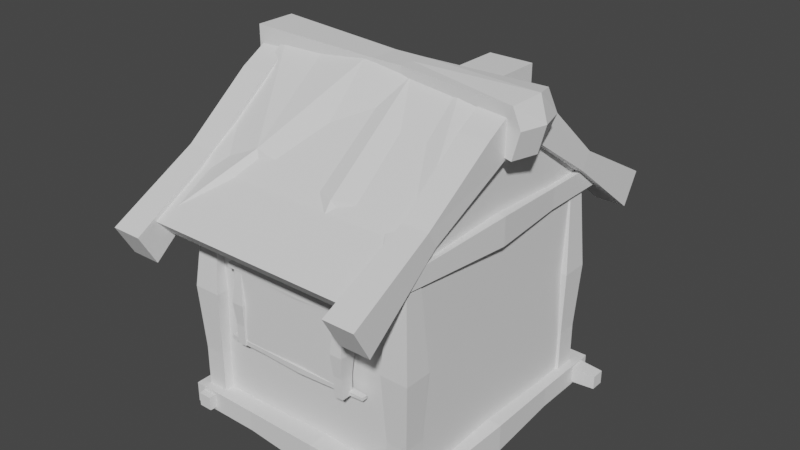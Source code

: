 # Source: house1.blend  (saved by Blender 2.90.8; exported with 4.5.12 LTS)
import bpy
from mathutils import Matrix  # noqa: F401  (used for matrix-valued properties, if any)

bpy.ops.wm.read_factory_settings(use_empty=True)
scene = bpy.context.scene
scene.name = 'Scene'

# ---- collections
col_collection = bpy.data.collections.new('Collection'); scene.collection.children.link(col_collection)

# ---- world
world_world = bpy.data.worlds.new('World'); scene.world = world_world
world_world.use_nodes = True; world_world.node_tree.nodes.clear()
_N = world_world.node_tree.nodes; _L = world_world.node_tree.links
n0 = _N.new('ShaderNodeOutputWorld'); n0.name = 'World Output'; n0.location = (300, 300)
n1 = _N.new('ShaderNodeBackground'); n1.name = 'Background'; n1.location = (10, 300)
n1.inputs[0].default_value = (0.05088, 0.05088, 0.05088, 1.0)
_L.new(n1.outputs[0], n0.inputs[0])
n0.is_active_output = True
world_world.color = (0.05088, 0.05088, 0.05088)
world_world.use_sun_shadow = False
world_world.sun_shadow_jitter_overblur = 0.0

# ---- meshes
me_cube_001 = bpy.data.meshes.new('Cube.001')
me_cube_001.from_pydata([(-1.0, -1.0, -1.0), (-1.0, -1.0, 1.0), (-1.0, 1.0, -1.0), (-1.0, 1.0, 1.0), (1.0, -1.0, -1.0), (1.0, -1.0, 1.0), (1.0, 1.0, -1.0), (1.0, 1.0, 1.0), (-1.0, -0.07755, 1.728), (-1.0, 0.07755, 1.728), (1.0, 0.07755, 1.728), (1.0, -0.07755, 1.728)], [], [(0, 1, 3, 2), (2, 3, 7, 6), (6, 7, 5, 4), (4, 5, 1, 0), (2, 6, 4, 0), (7, 3, 9, 10), (10, 9, 8, 11), (5, 7, 10, 11), (3, 1, 8, 9), (1, 5, 11, 8)])
_uv = me_cube_001.uv_layers.new(name='UVMap')
_uv.uv.foreach_set('vector', [0.375, 0.0, 0.625, 0.0, 0.625, 0.25, 0.375, 0.25, 0.375, 0.25, 0.625, 0.25, 0.625, 0.5, 0.375, 0.5, 0.375, 0.5, 0.625, 0.5, 0.625, 0.75, 0.375, 0.75, 0.375, 0.75, 0.625, 0.75, 0.625, 1.0, 0.375, 1.0, 0.125, 0.5, 0.375, 0.5, 0.375, 0.75, 0.125, 0.75, 0.625, 0.5, 0.625, 0.25, 0.625, 0.25, 0.625, 0.5, 0.625, 0.5, 0.875, 0.5, 0.875, 0.75, 0.625, 0.75, 0.625, 0.75, 0.625, 0.5, 0.625, 0.5, 0.625, 0.75, 0.625, 0.25, 0.625, 0.0, 0.625, 0.0, 0.625, 0.25, 0.625, 1.0, 0.625, 0.75, 0.625, 0.75, 0.625, 1.0])
me_cube_001.use_remesh_fix_poles = True
me_cube_001.use_remesh_preserve_attributes = False
me_cube_001.use_mirror_vertex_groups = False
me_cube_001.update()
me_cube_002 = bpy.data.meshes.new('Cube.002')
me_cube_002.from_pydata([(-1.0, -0.9577, -0.4099), (-1.0, -1.0, 1.0), (-1.0, 0.8121, -2.322), (-1.0, 0.868, -0.8437), (1.0, -0.9577, -0.4099), (1.0, -1.0, 1.0), (1.0, 0.8121, -2.322), (1.0, 0.868, -0.8437), (-1.0, 0.2621, -1.059), (-1.0, 0.2736, 0.2664), (1.0, 0.2621, -1.059), (1.0, 0.2736, 0.2664)], [], [(8, 9, 3, 2), (2, 3, 7, 6), (10, 11, 5, 4), (4, 5, 1, 0), (8, 10, 4, 0), (11, 9, 1, 5), (7, 3, 9, 11), (2, 6, 10, 8), (6, 7, 11, 10), (0, 1, 9, 8)])
_uv = me_cube_002.uv_layers.new(name='UVMap')
_uv.uv.foreach_set('vector', [0.375, 0.1602, 0.625, 0.1602, 0.625, 0.25, 0.375, 0.25, 0.375, 0.25, 0.625, 0.25, 0.625, 0.5, 0.375, 0.5, 0.375, 0.5898, 0.625, 0.5898, 0.625, 0.75, 0.375, 0.75, 0.375, 0.75, 0.625, 0.75, 0.625, 1.0, 0.375, 1.0, 0.125, 0.5898, 0.375, 0.5898, 0.375, 0.75, 0.125, 0.75, 0.625, 0.5898, 0.875, 0.5898, 0.875, 0.75, 0.625, 0.75, 0.625, 0.5, 0.875, 0.5, 0.875, 0.5898, 0.625, 0.5898, 0.125, 0.5, 0.375, 0.5, 0.375, 0.5898, 0.125, 0.5898, 0.375, 0.5, 0.625, 0.5, 0.625, 0.5898, 0.375, 0.5898, 0.375, 0.0, 0.625, 0.0, 0.625, 0.1602, 0.375, 0.1602])
me_cube_002.use_remesh_fix_poles = True
me_cube_002.use_remesh_preserve_attributes = False
me_cube_002.use_mirror_vertex_groups = False
me_cube_002.update()
me_cube_003 = bpy.data.meshes.new('Cube.003')
me_cube_003.from_pydata([(-1.0, -0.8768, -2.722), (-1.0, -0.8768, -0.7221), (-1.0, 0.9575, -0.4065), (-1.0, 1.0, 1.0), (1.0, -0.8768, -2.722), (1.0, -0.8768, -0.7221), (1.0, 0.9575, -0.4065), (1.0, 1.0, 1.0), (-1.081, -0.3291, -1.298), (-1.081, -0.3136, 0.485), (0.9189, -0.3291, -1.298), (0.9189, -0.3136, 0.485)], [], [(8, 9, 3, 2), (2, 3, 7, 6), (10, 11, 5, 4), (4, 5, 1, 0), (8, 10, 4, 0), (11, 9, 1, 5), (7, 3, 9, 11), (2, 6, 10, 8), (6, 7, 11, 10), (0, 1, 9, 8)])
_uv = me_cube_003.uv_layers.new(name='UVMap')
_uv.uv.foreach_set('vector', [0.375, 0.09144, 0.625, 0.09144, 0.625, 0.25, 0.375, 0.25, 0.375, 0.25, 0.625, 0.25, 0.625, 0.5, 0.375, 0.5, 0.375, 0.6586, 0.625, 0.6586, 0.625, 0.75, 0.375, 0.75, 0.375, 0.75, 0.625, 0.75, 0.625, 1.0, 0.375, 1.0, 0.125, 0.6586, 0.375, 0.6586, 0.375, 0.75, 0.125, 0.75, 0.625, 0.6586, 0.875, 0.6586, 0.875, 0.75, 0.625, 0.75, 0.625, 0.5, 0.875, 0.5, 0.875, 0.6586, 0.625, 0.6586, 0.125, 0.5, 0.375, 0.5, 0.375, 0.6586, 0.125, 0.6586, 0.375, 0.5, 0.625, 0.5, 0.625, 0.6586, 0.375, 0.6586, 0.375, 0.0, 0.625, 0.0, 0.625, 0.09144, 0.375, 0.09144])
me_cube_003.use_remesh_fix_poles = True
me_cube_003.use_remesh_preserve_attributes = False
me_cube_003.use_mirror_vertex_groups = False
me_cube_003.update()
me_cube_004 = bpy.data.meshes.new('Cube.004')
me_cube_004.from_pydata([(-1.124, -0.6631, -1.976), (-1.124, -0.6631, 0.2875), (-1.124, 1.6, -1.976), (-1.124, 1.6, 0.2875), (1.139, -0.6631, -1.976), (1.139, -0.6631, 0.2875), (1.139, 1.6, -1.976), (1.139, 1.6, 0.2875), (10.26, 2.091, 0.2462), (9.965, 2.409, -3.413), (10.24, -1.472, -3.413), (10.18, -1.472, 0.04899), (-11.05, 2.017, -2.393), (-11.05, -1.08, -2.393), (-11.05, -1.08, 0.7048), (-11.05, 2.017, 0.7048), (-1.124, -0.6631, -0.8023), (-1.124, 1.6, -0.8023), (1.139, 1.6, -0.8023), (1.139, -0.6631, -0.8023), (10.8, 2.409, -1.401), (10.8, -1.472, -1.401), (-11.05, -1.08, -0.7869), (-11.05, 2.017, -0.7869), (-1.124, 0.4684, -1.976), (-1.124, 0.4684, 0.2875), (1.139, 0.4684, -1.976), (1.139, 0.4684, 0.2875), (10.8, 0.4684, -3.413), (10.8, 0.4684, 0.4681), (-11.05, 0.4684, -2.393), (-11.05, 0.4684, 0.7048), (-11.05, 0.4684, -0.7869), (11.34, 0.4684, -1.401)], [], [(16, 1, 14, 22), (17, 3, 7, 18), (27, 5, 11, 29), (19, 5, 1, 16), (24, 26, 4, 0), (27, 25, 1, 5), (33, 29, 11, 21), (18, 7, 8, 20), (19, 4, 10, 21), (26, 6, 9, 28), (32, 31, 15, 23), (25, 3, 15, 31), (24, 0, 13, 30), (17, 2, 12, 23), (3, 17, 23, 15), (30, 32, 23, 12), (5, 19, 21, 11), (6, 18, 20, 9), (28, 33, 21, 10), (4, 19, 16, 0), (2, 17, 18, 6), (0, 16, 22, 13), (9, 20, 33, 28), (13, 22, 32, 30), (2, 24, 30, 12), (1, 25, 31, 14), (22, 14, 31, 32), (4, 26, 28, 10), (20, 8, 29, 33), (7, 3, 25, 27), (2, 6, 26, 24), (7, 27, 29, 8)])
_uv = me_cube_004.uv_layers.new(name='UVMap')
_uv.uv.foreach_set('vector', [0.5046, 1.0, 0.625, 1.0, 0.625, 1.0, 0.5046, 1.0, 0.5046, 0.25, 0.625, 0.25, 0.625, 0.5, 0.5046, 0.5, 0.625, 0.625, 0.625, 0.75, 0.625, 0.75, 0.625, 0.625, 0.5046, 0.75, 0.625, 0.75, 0.625, 1.0, 0.5046, 1.0, 0.125, 0.625, 0.375, 0.625, 0.375, 0.75, 0.125, 0.75, 0.625, 0.625, 0.875, 0.625, 0.875, 0.75, 0.625, 0.75, 0.5046, 0.625, 0.625, 0.625, 0.625, 0.75, 0.5046, 0.75, 0.5046, 0.5, 0.625, 0.5, 0.625, 0.5, 0.5046, 0.5, 0.5046, 0.75, 0.375, 0.75, 0.375, 0.75, 0.5046, 0.75, 0.375, 0.625, 0.375, 0.5, 0.375, 0.5, 0.375, 0.625, 0.5046, 0.125, 0.625, 0.125, 0.625, 0.25, 0.5046, 0.25, 0.875, 0.625, 0.875, 0.5, 0.875, 0.5, 0.875, 0.625, 0.125, 0.625, 0.125, 0.75, 0.125, 0.75, 0.125, 0.625, 0.5046, 0.25, 0.375, 0.25, 0.375, 0.25, 0.5046, 0.25, 0.625, 0.25, 0.5046, 0.25, 0.5046, 0.25, 0.625, 0.25, 0.375, 0.125, 0.5046, 0.125, 0.5046, 0.25, 0.375, 0.25, 0.625, 0.75, 0.5046, 0.75, 0.5046, 0.75, 0.625, 0.75, 0.375, 0.5, 0.5046, 0.5, 0.5046, 0.5, 0.375, 0.5, 0.375, 0.625, 0.5046, 0.625, 0.5046, 0.75, 0.375, 0.75, 0.375, 0.75, 0.5046, 0.75, 0.5046, 1.0, 0.375, 1.0, 0.375, 0.25, 0.5046, 0.25, 0.5046, 0.5, 0.375, 0.5, 0.375, 1.0, 0.5046, 1.0, 0.5046, 1.0, 0.375, 1.0, 0.375, 0.5, 0.5046, 0.5, 0.5046, 0.625, 0.375, 0.625, 0.375, 0.0, 0.5046, 0.0, 0.5046, 0.125, 0.375, 0.125, 0.125, 0.5, 0.125, 0.625, 0.125, 0.625, 0.125, 0.5, 0.875, 0.75, 0.875, 0.625, 0.875, 0.625, 0.875, 0.75, 0.5046, 0.0, 0.625, 0.0, 0.625, 0.125, 0.5046, 0.125, 0.375, 0.75, 0.375, 0.625, 0.375, 0.625, 0.375, 0.75, 0.5046, 0.5, 0.625, 0.5, 0.625, 0.625, 0.5046, 0.625, 0.625, 0.5, 0.875, 0.5, 0.875, 0.625, 0.625, 0.625, 0.125, 0.5, 0.375, 0.5, 0.375, 0.625, 0.125, 0.625, 0.625, 0.5, 0.625, 0.625, 0.625, 0.625, 0.625, 0.5])
me_cube_004.use_remesh_fix_poles = True
me_cube_004.use_remesh_preserve_attributes = False
me_cube_004.use_mirror_vertex_groups = False
me_cube_004.update()
me_cube_005 = bpy.data.meshes.new('Cube.005')
me_cube_005.from_pydata([(-1.0, -1.0, -1.0), (-1.0, -1.0, 1.0), (-1.0, 1.153, -1.466), (-1.0, 1.0, 1.0), (1.0, -1.0, -1.0), (1.0, -1.0, 1.0), (1.0, 1.153, -1.466), (1.0, 1.0, 1.0), (-0.5092, 0.4304, -7.171), (-0.5092, -0.8281, -7.252), (1.271, 0.4304, -7.171), (1.271, -0.8281, -7.252), (-0.6728, 1.214, -13.82), (-0.6728, -1.166, -14.0), (1.435, 1.214, -13.82), (1.435, -1.166, -14.0)], [], [(0, 1, 3, 2), (2, 3, 7, 6), (6, 7, 5, 4), (4, 5, 1, 0), (6, 4, 11, 10), (7, 3, 1, 5), (10, 11, 15, 14), (4, 0, 9, 11), (2, 6, 10, 8), (0, 2, 8, 9), (12, 14, 15, 13), (9, 8, 12, 13), (11, 9, 13, 15), (8, 10, 14, 12)])
_uv = me_cube_005.uv_layers.new(name='UVMap')
_uv.uv.foreach_set('vector', [0.375, 0.0, 0.625, 0.0, 0.625, 0.25, 0.375, 0.25, 0.375, 0.25, 0.625, 0.25, 0.625, 0.5, 0.375, 0.5, 0.375, 0.5, 0.625, 0.5, 0.625, 0.75, 0.375, 0.75, 0.375, 0.75, 0.625, 0.75, 0.625, 1.0, 0.375, 1.0, 0.375, 0.5, 0.375, 0.75, 0.375, 0.75, 0.375, 0.5, 0.625, 0.5, 0.875, 0.5, 0.875, 0.75, 0.625, 0.75, 0.375, 0.5, 0.375, 0.75, 0.375, 0.75, 0.375, 0.5, 0.375, 0.75, 0.375, 1.0, 0.375, 1.0, 0.375, 0.75, 0.375, 0.25, 0.375, 0.5, 0.375, 0.5, 0.375, 0.25, 0.375, 0.0, 0.375, 0.25, 0.375, 0.25, 0.375, 0.0, 0.125, 0.5, 0.375, 0.5, 0.375, 0.75, 0.125, 0.75, 0.375, 0.0, 0.375, 0.25, 0.375, 0.25, 0.375, 0.0, 0.375, 0.75, 0.375, 1.0, 0.375, 1.0, 0.375, 0.75, 0.375, 0.25, 0.375, 0.5, 0.375, 0.5, 0.375, 0.25])
me_cube_005.use_remesh_fix_poles = True
me_cube_005.use_remesh_preserve_attributes = False
me_cube_005.use_mirror_vertex_groups = False
me_cube_005.update()
me_cube_006 = bpy.data.meshes.new('Cube.006')
me_cube_006.from_pydata([(-1.0, -1.0, -1.0), (-1.0, -1.0, 1.0), (-1.0, 1.153, -1.466), (-1.0, 1.0, 1.0), (1.0, -1.0, -1.0), (1.0, -1.0, 1.0), (1.0, 1.153, -1.466), (1.0, 1.0, 1.0), (-0.5092, 0.1117, -7.383), (-0.5092, -1.147, -7.465), (1.271, 0.1117, -7.383), (1.271, -1.147, -7.465), (-0.6728, 0.6496, -14.2), (-0.6728, -1.73, -14.38), (1.435, 0.6496, -14.2), (1.435, -1.73, -14.38)], [], [(0, 1, 3, 2), (2, 3, 7, 6), (6, 7, 5, 4), (4, 5, 1, 0), (6, 4, 11, 10), (7, 3, 1, 5), (10, 11, 15, 14), (4, 0, 9, 11), (2, 6, 10, 8), (0, 2, 8, 9), (12, 14, 15, 13), (9, 8, 12, 13), (11, 9, 13, 15), (8, 10, 14, 12)])
_uv = me_cube_006.uv_layers.new(name='UVMap')
_uv.uv.foreach_set('vector', [0.375, 0.0, 0.625, 0.0, 0.625, 0.25, 0.375, 0.25, 0.375, 0.25, 0.625, 0.25, 0.625, 0.5, 0.375, 0.5, 0.375, 0.5, 0.625, 0.5, 0.625, 0.75, 0.375, 0.75, 0.375, 0.75, 0.625, 0.75, 0.625, 1.0, 0.375, 1.0, 0.375, 0.5, 0.375, 0.75, 0.375, 0.75, 0.375, 0.5, 0.625, 0.5, 0.875, 0.5, 0.875, 0.75, 0.625, 0.75, 0.375, 0.5, 0.375, 0.75, 0.375, 0.75, 0.375, 0.5, 0.375, 0.75, 0.375, 1.0, 0.375, 1.0, 0.375, 0.75, 0.375, 0.25, 0.375, 0.5, 0.375, 0.5, 0.375, 0.25, 0.375, 0.0, 0.375, 0.25, 0.375, 0.25, 0.375, 0.0, 0.125, 0.5, 0.375, 0.5, 0.375, 0.75, 0.125, 0.75, 0.375, 0.0, 0.375, 0.25, 0.375, 0.25, 0.375, 0.0, 0.375, 0.75, 0.375, 1.0, 0.375, 1.0, 0.375, 0.75, 0.375, 0.25, 0.375, 0.5, 0.375, 0.5, 0.375, 0.25])
me_cube_006.use_remesh_fix_poles = True
me_cube_006.use_remesh_preserve_attributes = False
me_cube_006.use_mirror_vertex_groups = False
me_cube_006.update()
me_cube_008 = bpy.data.meshes.new('Cube.008')
me_cube_008.from_pydata([(-1.0, -1.0, -1.0), (-1.0, -1.0, 1.0), (-1.0, 1.153, -1.466), (-1.0, 1.0, 1.0), (1.0, -1.0, -1.0), (1.0, -1.0, 1.0), (1.0, 1.153, -1.466), (1.0, 1.0, 1.0), (-0.5092, 0.4304, -7.171), (-0.5092, -0.8281, -7.252), (1.271, 0.4304, -7.171), (1.271, -0.8281, -7.252), (-0.6728, 0.9482, -14.0), (-0.6728, -1.432, -14.18), (1.435, 0.9482, -14.0), (1.435, -1.432, -14.18)], [], [(0, 1, 3, 2), (2, 3, 7, 6), (6, 7, 5, 4), (4, 5, 1, 0), (6, 4, 11, 10), (7, 3, 1, 5), (10, 11, 15, 14), (4, 0, 9, 11), (2, 6, 10, 8), (0, 2, 8, 9), (12, 14, 15, 13), (9, 8, 12, 13), (11, 9, 13, 15), (8, 10, 14, 12)])
_uv = me_cube_008.uv_layers.new(name='UVMap')
_uv.uv.foreach_set('vector', [0.375, 0.0, 0.625, 0.0, 0.625, 0.25, 0.375, 0.25, 0.375, 0.25, 0.625, 0.25, 0.625, 0.5, 0.375, 0.5, 0.375, 0.5, 0.625, 0.5, 0.625, 0.75, 0.375, 0.75, 0.375, 0.75, 0.625, 0.75, 0.625, 1.0, 0.375, 1.0, 0.375, 0.5, 0.375, 0.75, 0.375, 0.75, 0.375, 0.5, 0.625, 0.5, 0.875, 0.5, 0.875, 0.75, 0.625, 0.75, 0.375, 0.5, 0.375, 0.75, 0.375, 0.75, 0.375, 0.5, 0.375, 0.75, 0.375, 1.0, 0.375, 1.0, 0.375, 0.75, 0.375, 0.25, 0.375, 0.5, 0.375, 0.5, 0.375, 0.25, 0.375, 0.0, 0.375, 0.25, 0.375, 0.25, 0.375, 0.0, 0.125, 0.5, 0.375, 0.5, 0.375, 0.75, 0.125, 0.75, 0.375, 0.0, 0.375, 0.25, 0.375, 0.25, 0.375, 0.0, 0.375, 0.75, 0.375, 1.0, 0.375, 1.0, 0.375, 0.75, 0.375, 0.25, 0.375, 0.5, 0.375, 0.5, 0.375, 0.25])
me_cube_008.use_remesh_fix_poles = True
me_cube_008.use_remesh_preserve_attributes = False
me_cube_008.use_mirror_vertex_groups = False
me_cube_008.update()
me_cube_007 = bpy.data.meshes.new('Cube.007')
me_cube_007.from_pydata([(-1.0, -1.0, -1.0), (-1.0, -1.0, 1.0), (-1.0, 1.153, -1.466), (-1.0, 1.0, 1.0), (1.0, -1.0, -1.0), (1.0, -1.0, 1.0), (1.0, 1.153, -1.466), (1.0, 1.0, 1.0), (-0.5092, 0.4304, -7.171), (-0.5092, -0.8281, -7.252), (1.271, 0.4304, -7.171), (1.271, -0.8281, -7.252), (-0.6728, 1.113, -13.89), (-0.6728, -1.267, -14.07), (1.435, 1.113, -13.89), (1.435, -1.267, -14.07)], [], [(0, 1, 3, 2), (2, 3, 7, 6), (6, 7, 5, 4), (4, 5, 1, 0), (6, 4, 11, 10), (7, 3, 1, 5), (10, 11, 15, 14), (4, 0, 9, 11), (2, 6, 10, 8), (0, 2, 8, 9), (12, 14, 15, 13), (9, 8, 12, 13), (11, 9, 13, 15), (8, 10, 14, 12)])
_uv = me_cube_007.uv_layers.new(name='UVMap')
_uv.uv.foreach_set('vector', [0.375, 0.0, 0.625, 0.0, 0.625, 0.25, 0.375, 0.25, 0.375, 0.25, 0.625, 0.25, 0.625, 0.5, 0.375, 0.5, 0.375, 0.5, 0.625, 0.5, 0.625, 0.75, 0.375, 0.75, 0.375, 0.75, 0.625, 0.75, 0.625, 1.0, 0.375, 1.0, 0.375, 0.5, 0.375, 0.75, 0.375, 0.75, 0.375, 0.5, 0.625, 0.5, 0.875, 0.5, 0.875, 0.75, 0.625, 0.75, 0.375, 0.5, 0.375, 0.75, 0.375, 0.75, 0.375, 0.5, 0.375, 0.75, 0.375, 1.0, 0.375, 1.0, 0.375, 0.75, 0.375, 0.25, 0.375, 0.5, 0.375, 0.5, 0.375, 0.25, 0.375, 0.0, 0.375, 0.25, 0.375, 0.25, 0.375, 0.0, 0.125, 0.5, 0.375, 0.5, 0.375, 0.75, 0.125, 0.75, 0.375, 0.0, 0.375, 0.25, 0.375, 0.25, 0.375, 0.0, 0.375, 0.75, 0.375, 1.0, 0.375, 1.0, 0.375, 0.75, 0.375, 0.25, 0.375, 0.5, 0.375, 0.5, 0.375, 0.25])
me_cube_007.use_remesh_fix_poles = True
me_cube_007.use_remesh_preserve_attributes = False
me_cube_007.use_mirror_vertex_groups = False
me_cube_007.update()
me_cube_009 = bpy.data.meshes.new('Cube.009')
me_cube_009.from_pydata([(-1.332, -1.0, -1.0), (-1.332, -1.0, 4.86), (-1.332, 1.0, -1.0), (-1.332, 1.0, 4.86), (0.6678, -1.0, -1.0), (0.6678, -1.0, 4.86), (0.6678, 1.0, -1.0), (0.6678, 1.0, 4.86), (-1.659, -1.327, 11.2), (-1.659, 1.327, 11.2), (0.9945, 1.327, 11.2), (0.9945, -1.327, 11.2), (-0.9903, -0.6581, 21.92), (-0.9903, 0.6581, 21.92), (0.326, 0.6581, 21.92), (0.326, -0.6581, 21.92)], [], [(0, 1, 3, 2), (2, 3, 7, 6), (6, 7, 5, 4), (4, 5, 1, 0), (2, 6, 4, 0), (7, 3, 9, 10), (11, 10, 14, 15), (5, 7, 10, 11), (3, 1, 8, 9), (1, 5, 11, 8), (14, 13, 12, 15), (9, 8, 12, 13), (8, 11, 15, 12), (10, 9, 13, 14)])
_uv = me_cube_009.uv_layers.new(name='UVMap')
_uv.uv.foreach_set('vector', [0.375, 0.0, 0.625, 0.0, 0.625, 0.25, 0.375, 0.25, 0.375, 0.25, 0.625, 0.25, 0.625, 0.5, 0.375, 0.5, 0.375, 0.5, 0.625, 0.5, 0.625, 0.75, 0.375, 0.75, 0.375, 0.75, 0.625, 0.75, 0.625, 1.0, 0.375, 1.0, 0.125, 0.5, 0.375, 0.5, 0.375, 0.75, 0.125, 0.75, 0.625, 0.5, 0.625, 0.25, 0.625, 0.25, 0.625, 0.5, 0.625, 0.75, 0.625, 0.5, 0.625, 0.5, 0.625, 0.75, 0.625, 0.75, 0.625, 0.5, 0.625, 0.5, 0.625, 0.75, 0.625, 0.25, 0.625, 0.0, 0.625, 0.0, 0.625, 0.25, 0.625, 1.0, 0.625, 0.75, 0.625, 0.75, 0.625, 1.0, 0.625, 0.5, 0.875, 0.5, 0.875, 0.75, 0.625, 0.75, 0.625, 0.25, 0.625, 0.0, 0.625, 0.0, 0.625, 0.25, 0.625, 1.0, 0.625, 0.75, 0.625, 0.75, 0.625, 1.0, 0.625, 0.5, 0.625, 0.25, 0.625, 0.25, 0.625, 0.5])
me_cube_009.use_remesh_fix_poles = True
me_cube_009.use_remesh_preserve_attributes = False
me_cube_009.use_mirror_vertex_groups = False
me_cube_009.update()
me_cube_010 = bpy.data.meshes.new('Cube.010')
me_cube_010.from_pydata([(-1.332, -1.0, -1.0), (-1.332, -1.0, 4.86), (-1.332, 1.0, -1.0), (-1.332, 1.0, 4.86), (0.6678, -1.0, -1.0), (0.6678, -1.0, 4.86), (0.6678, 1.0, -1.0), (0.6678, 1.0, 4.86), (-1.659, -1.327, 11.2), (-1.659, 1.327, 11.2), (0.9945, 1.327, 11.2), (0.9945, -1.327, 11.2), (-0.9903, -0.6581, 21.92), (-0.9903, 0.6581, 21.92), (0.326, 0.6581, 21.92), (0.326, -0.6581, 21.92)], [], [(0, 1, 3, 2), (2, 3, 7, 6), (6, 7, 5, 4), (4, 5, 1, 0), (2, 6, 4, 0), (7, 3, 9, 10), (11, 10, 14, 15), (5, 7, 10, 11), (3, 1, 8, 9), (1, 5, 11, 8), (14, 13, 12, 15), (9, 8, 12, 13), (8, 11, 15, 12), (10, 9, 13, 14)])
_uv = me_cube_010.uv_layers.new(name='UVMap')
_uv.uv.foreach_set('vector', [0.375, 0.0, 0.625, 0.0, 0.625, 0.25, 0.375, 0.25, 0.375, 0.25, 0.625, 0.25, 0.625, 0.5, 0.375, 0.5, 0.375, 0.5, 0.625, 0.5, 0.625, 0.75, 0.375, 0.75, 0.375, 0.75, 0.625, 0.75, 0.625, 1.0, 0.375, 1.0, 0.125, 0.5, 0.375, 0.5, 0.375, 0.75, 0.125, 0.75, 0.625, 0.5, 0.625, 0.25, 0.625, 0.25, 0.625, 0.5, 0.625, 0.75, 0.625, 0.5, 0.625, 0.5, 0.625, 0.75, 0.625, 0.75, 0.625, 0.5, 0.625, 0.5, 0.625, 0.75, 0.625, 0.25, 0.625, 0.0, 0.625, 0.0, 0.625, 0.25, 0.625, 1.0, 0.625, 0.75, 0.625, 0.75, 0.625, 1.0, 0.625, 0.5, 0.875, 0.5, 0.875, 0.75, 0.625, 0.75, 0.625, 0.25, 0.625, 0.0, 0.625, 0.0, 0.625, 0.25, 0.625, 1.0, 0.625, 0.75, 0.625, 0.75, 0.625, 1.0, 0.625, 0.5, 0.625, 0.25, 0.625, 0.25, 0.625, 0.5])
me_cube_010.use_remesh_fix_poles = True
me_cube_010.use_remesh_preserve_attributes = False
me_cube_010.use_mirror_vertex_groups = False
me_cube_010.update()
me_cube_011 = bpy.data.meshes.new('Cube.011')
me_cube_011.from_pydata([(-1.332, -1.0, -1.0), (-1.332, -1.0, 4.86), (-1.332, 1.0, -1.0), (-1.332, 1.0, 4.86), (0.6678, -1.0, -1.0), (0.6678, -1.0, 4.86), (0.6678, 1.0, -1.0), (0.6678, 1.0, 4.86), (-1.659, -1.327, 11.2), (-1.659, 1.327, 11.2), (0.9945, 1.327, 11.2), (0.9945, -1.327, 11.2), (-0.9903, -0.6581, 21.92), (-0.9903, 0.6581, 21.92), (0.326, 0.6581, 21.92), (0.326, -0.6581, 21.92)], [], [(0, 1, 3, 2), (2, 3, 7, 6), (6, 7, 5, 4), (4, 5, 1, 0), (2, 6, 4, 0), (7, 3, 9, 10), (11, 10, 14, 15), (5, 7, 10, 11), (3, 1, 8, 9), (1, 5, 11, 8), (14, 13, 12, 15), (9, 8, 12, 13), (8, 11, 15, 12), (10, 9, 13, 14)])
_uv = me_cube_011.uv_layers.new(name='UVMap')
_uv.uv.foreach_set('vector', [0.375, 0.0, 0.625, 0.0, 0.625, 0.25, 0.375, 0.25, 0.375, 0.25, 0.625, 0.25, 0.625, 0.5, 0.375, 0.5, 0.375, 0.5, 0.625, 0.5, 0.625, 0.75, 0.375, 0.75, 0.375, 0.75, 0.625, 0.75, 0.625, 1.0, 0.375, 1.0, 0.125, 0.5, 0.375, 0.5, 0.375, 0.75, 0.125, 0.75, 0.625, 0.5, 0.625, 0.25, 0.625, 0.25, 0.625, 0.5, 0.625, 0.75, 0.625, 0.5, 0.625, 0.5, 0.625, 0.75, 0.625, 0.75, 0.625, 0.5, 0.625, 0.5, 0.625, 0.75, 0.625, 0.25, 0.625, 0.0, 0.625, 0.0, 0.625, 0.25, 0.625, 1.0, 0.625, 0.75, 0.625, 0.75, 0.625, 1.0, 0.625, 0.5, 0.875, 0.5, 0.875, 0.75, 0.625, 0.75, 0.625, 0.25, 0.625, 0.0, 0.625, 0.0, 0.625, 0.25, 0.625, 1.0, 0.625, 0.75, 0.625, 0.75, 0.625, 1.0, 0.625, 0.5, 0.625, 0.25, 0.625, 0.25, 0.625, 0.5])
me_cube_011.use_remesh_fix_poles = True
me_cube_011.use_remesh_preserve_attributes = False
me_cube_011.use_mirror_vertex_groups = False
me_cube_011.update()
me_cube_012 = bpy.data.meshes.new('Cube.012')
me_cube_012.from_pydata([(-1.332, -1.0, -1.0), (-1.332, -1.0, 4.86), (-1.332, 1.0, -1.0), (-1.332, 1.0, 4.86), (0.6678, -1.0, -1.0), (0.6678, -1.0, 4.86), (0.6678, 1.0, -1.0), (0.6678, 1.0, 4.86), (-1.659, -1.327, 11.2), (-1.659, 1.327, 11.2), (0.9945, 1.327, 11.2), (0.9945, -1.327, 11.2), (-0.9903, 0.2038, 21.92), (-0.9903, 0.6581, 21.92), (0.326, 0.6581, 21.92), (0.326, 0.2038, 21.92)], [], [(0, 1, 3, 2), (2, 3, 7, 6), (6, 7, 5, 4), (4, 5, 1, 0), (2, 6, 4, 0), (7, 3, 9, 10), (11, 10, 14, 15), (5, 7, 10, 11), (3, 1, 8, 9), (1, 5, 11, 8), (14, 13, 12, 15), (9, 8, 12, 13), (8, 11, 15, 12), (10, 9, 13, 14)])
_uv = me_cube_012.uv_layers.new(name='UVMap')
_uv.uv.foreach_set('vector', [0.375, 0.0, 0.625, 0.0, 0.625, 0.25, 0.375, 0.25, 0.375, 0.25, 0.625, 0.25, 0.625, 0.5, 0.375, 0.5, 0.375, 0.5, 0.625, 0.5, 0.625, 0.75, 0.375, 0.75, 0.375, 0.75, 0.625, 0.75, 0.625, 1.0, 0.375, 1.0, 0.125, 0.5, 0.375, 0.5, 0.375, 0.75, 0.125, 0.75, 0.625, 0.5, 0.625, 0.25, 0.625, 0.25, 0.625, 0.5, 0.625, 0.75, 0.625, 0.5, 0.625, 0.5, 0.625, 0.75, 0.625, 0.75, 0.625, 0.5, 0.625, 0.5, 0.625, 0.75, 0.625, 0.25, 0.625, 0.0, 0.625, 0.0, 0.625, 0.25, 0.625, 1.0, 0.625, 0.75, 0.625, 0.75, 0.625, 1.0, 0.625, 0.5, 0.875, 0.5, 0.875, 0.75, 0.625, 0.75, 0.625, 0.25, 0.625, 0.0, 0.625, 0.0, 0.625, 0.25, 0.625, 1.0, 0.625, 0.75, 0.625, 0.75, 0.625, 1.0, 0.625, 0.5, 0.625, 0.25, 0.625, 0.25, 0.625, 0.5])
me_cube_012.use_remesh_fix_poles = True
me_cube_012.use_remesh_preserve_attributes = False
me_cube_012.use_mirror_vertex_groups = False
me_cube_012.update()
me_cube_013 = bpy.data.meshes.new('Cube.013')
me_cube_013.from_pydata([(-1.332, -1.0, -1.0), (-1.332, -1.0, 4.86), (-1.332, 1.0, -1.0), (-1.332, 1.0, 4.86), (0.6678, -1.0, -1.0), (0.6678, -1.0, 4.86), (0.6678, 1.0, -1.0), (0.6678, 1.0, 4.86), (-1.659, -1.327, 11.2), (-1.659, 1.327, 11.2), (0.9945, 1.327, 11.2), (0.9945, -1.327, 11.2), (-0.9903, -0.6581, 21.92), (-0.9903, 0.6581, 21.92), (0.326, 0.6581, 21.92), (0.326, -0.6581, 21.92)], [], [(0, 1, 3, 2), (2, 3, 7, 6), (6, 7, 5, 4), (4, 5, 1, 0), (2, 6, 4, 0), (7, 3, 9, 10), (11, 10, 14, 15), (5, 7, 10, 11), (3, 1, 8, 9), (1, 5, 11, 8), (14, 13, 12, 15), (9, 8, 12, 13), (8, 11, 15, 12), (10, 9, 13, 14)])
_uv = me_cube_013.uv_layers.new(name='UVMap')
_uv.uv.foreach_set('vector', [0.375, 0.0, 0.625, 0.0, 0.625, 0.25, 0.375, 0.25, 0.375, 0.25, 0.625, 0.25, 0.625, 0.5, 0.375, 0.5, 0.375, 0.5, 0.625, 0.5, 0.625, 0.75, 0.375, 0.75, 0.375, 0.75, 0.625, 0.75, 0.625, 1.0, 0.375, 1.0, 0.125, 0.5, 0.375, 0.5, 0.375, 0.75, 0.125, 0.75, 0.625, 0.5, 0.625, 0.25, 0.625, 0.25, 0.625, 0.5, 0.625, 0.75, 0.625, 0.5, 0.625, 0.5, 0.625, 0.75, 0.625, 0.75, 0.625, 0.5, 0.625, 0.5, 0.625, 0.75, 0.625, 0.25, 0.625, 0.0, 0.625, 0.0, 0.625, 0.25, 0.625, 1.0, 0.625, 0.75, 0.625, 0.75, 0.625, 1.0, 0.625, 0.5, 0.875, 0.5, 0.875, 0.75, 0.625, 0.75, 0.625, 0.25, 0.625, 0.0, 0.625, 0.0, 0.625, 0.25, 0.625, 1.0, 0.625, 0.75, 0.625, 0.75, 0.625, 1.0, 0.625, 0.5, 0.625, 0.25, 0.625, 0.25, 0.625, 0.5])
me_cube_013.use_remesh_fix_poles = True
me_cube_013.use_remesh_preserve_attributes = False
me_cube_013.use_mirror_vertex_groups = False
me_cube_013.update()
me_cube_014 = bpy.data.meshes.new('Cube.014')
me_cube_014.from_pydata([(-1.332, -1.0, -1.0), (-1.332, -1.0, 4.86), (-1.332, 1.0, -1.0), (-1.332, 1.0, 4.86), (0.6678, -1.0, -1.0), (0.6678, -1.0, 4.86), (0.6678, 1.0, -1.0), (0.6678, 1.0, 4.86), (-1.659, -1.327, 11.2), (-1.659, 1.327, 11.2), (0.9945, 1.327, 11.2), (0.9945, -1.327, 11.2), (-0.9903, -0.6581, 21.92), (-0.9903, 0.6581, 21.92), (0.326, 0.6581, 21.92), (0.326, -0.6581, 21.92)], [], [(0, 1, 3, 2), (2, 3, 7, 6), (6, 7, 5, 4), (4, 5, 1, 0), (2, 6, 4, 0), (7, 3, 9, 10), (11, 10, 14, 15), (5, 7, 10, 11), (3, 1, 8, 9), (1, 5, 11, 8), (14, 13, 12, 15), (9, 8, 12, 13), (8, 11, 15, 12), (10, 9, 13, 14)])
_uv = me_cube_014.uv_layers.new(name='UVMap')
_uv.uv.foreach_set('vector', [0.375, 0.0, 0.625, 0.0, 0.625, 0.25, 0.375, 0.25, 0.375, 0.25, 0.625, 0.25, 0.625, 0.5, 0.375, 0.5, 0.375, 0.5, 0.625, 0.5, 0.625, 0.75, 0.375, 0.75, 0.375, 0.75, 0.625, 0.75, 0.625, 1.0, 0.375, 1.0, 0.125, 0.5, 0.375, 0.5, 0.375, 0.75, 0.125, 0.75, 0.625, 0.5, 0.625, 0.25, 0.625, 0.25, 0.625, 0.5, 0.625, 0.75, 0.625, 0.5, 0.625, 0.5, 0.625, 0.75, 0.625, 0.75, 0.625, 0.5, 0.625, 0.5, 0.625, 0.75, 0.625, 0.25, 0.625, 0.0, 0.625, 0.0, 0.625, 0.25, 0.625, 1.0, 0.625, 0.75, 0.625, 0.75, 0.625, 1.0, 0.625, 0.5, 0.875, 0.5, 0.875, 0.75, 0.625, 0.75, 0.625, 0.25, 0.625, 0.0, 0.625, 0.0, 0.625, 0.25, 0.625, 1.0, 0.625, 0.75, 0.625, 0.75, 0.625, 1.0, 0.625, 0.5, 0.625, 0.25, 0.625, 0.25, 0.625, 0.5])
me_cube_014.use_remesh_fix_poles = True
me_cube_014.use_remesh_preserve_attributes = False
me_cube_014.use_mirror_vertex_groups = False
me_cube_014.update()
me_cube_016 = bpy.data.meshes.new('Cube.016')
me_cube_016.from_pydata([(-1.332, -1.0, -1.0), (-1.332, -1.0, 4.86), (-1.332, 1.0, -1.0), (-1.332, 1.0, 4.86), (0.6678, -1.0, -1.0), (0.6678, -1.0, 4.86), (0.6678, 1.0, -1.0), (0.6678, 1.0, 4.86), (-1.659, -1.327, 11.2), (-1.659, 1.327, 11.2), (0.9945, 1.327, 11.2), (0.9945, -1.327, 11.2), (-0.9903, -0.6581, 21.92), (-0.9903, 0.6581, 21.92), (0.326, 0.6581, 21.92), (0.326, -0.6581, 21.92)], [], [(0, 1, 3, 2), (2, 3, 7, 6), (6, 7, 5, 4), (4, 5, 1, 0), (2, 6, 4, 0), (7, 3, 9, 10), (11, 10, 14, 15), (5, 7, 10, 11), (3, 1, 8, 9), (1, 5, 11, 8), (14, 13, 12, 15), (9, 8, 12, 13), (8, 11, 15, 12), (10, 9, 13, 14)])
_uv = me_cube_016.uv_layers.new(name='UVMap')
_uv.uv.foreach_set('vector', [0.375, 0.0, 0.625, 0.0, 0.625, 0.25, 0.375, 0.25, 0.375, 0.25, 0.625, 0.25, 0.625, 0.5, 0.375, 0.5, 0.375, 0.5, 0.625, 0.5, 0.625, 0.75, 0.375, 0.75, 0.375, 0.75, 0.625, 0.75, 0.625, 1.0, 0.375, 1.0, 0.125, 0.5, 0.375, 0.5, 0.375, 0.75, 0.125, 0.75, 0.625, 0.5, 0.625, 0.25, 0.625, 0.25, 0.625, 0.5, 0.625, 0.75, 0.625, 0.5, 0.625, 0.5, 0.625, 0.75, 0.625, 0.75, 0.625, 0.5, 0.625, 0.5, 0.625, 0.75, 0.625, 0.25, 0.625, 0.0, 0.625, 0.0, 0.625, 0.25, 0.625, 1.0, 0.625, 0.75, 0.625, 0.75, 0.625, 1.0, 0.625, 0.5, 0.875, 0.5, 0.875, 0.75, 0.625, 0.75, 0.625, 0.25, 0.625, 0.0, 0.625, 0.0, 0.625, 0.25, 0.625, 1.0, 0.625, 0.75, 0.625, 0.75, 0.625, 1.0, 0.625, 0.5, 0.625, 0.25, 0.625, 0.25, 0.625, 0.5])
me_cube_016.use_remesh_fix_poles = True
me_cube_016.use_remesh_preserve_attributes = False
me_cube_016.use_mirror_vertex_groups = False
me_cube_016.update()
me_cube_015 = bpy.data.meshes.new('Cube.015')
me_cube_015.from_pydata([(-1.332, -1.0, -1.0), (-1.332, -1.0, 4.86), (-1.332, 1.0, -1.0), (-1.332, 1.0, 4.86), (0.6678, -1.0, -1.0), (0.6678, -1.0, 4.86), (0.6678, 1.0, -1.0), (0.6678, 1.0, 4.86), (-1.659, -1.327, 11.2), (-1.659, 1.327, 11.2), (0.9945, 1.327, 11.2), (0.9945, -1.327, 11.2), (-0.9903, -0.6581, 21.92), (-0.9903, 0.6581, 21.92), (0.326, 0.6581, 21.92), (0.326, -0.6581, 21.92)], [], [(0, 1, 3, 2), (2, 3, 7, 6), (6, 7, 5, 4), (4, 5, 1, 0), (2, 6, 4, 0), (7, 3, 9, 10), (11, 10, 14, 15), (5, 7, 10, 11), (3, 1, 8, 9), (1, 5, 11, 8), (14, 13, 12, 15), (9, 8, 12, 13), (8, 11, 15, 12), (10, 9, 13, 14)])
_uv = me_cube_015.uv_layers.new(name='UVMap')
_uv.uv.foreach_set('vector', [0.375, 0.0, 0.625, 0.0, 0.625, 0.25, 0.375, 0.25, 0.375, 0.25, 0.625, 0.25, 0.625, 0.5, 0.375, 0.5, 0.375, 0.5, 0.625, 0.5, 0.625, 0.75, 0.375, 0.75, 0.375, 0.75, 0.625, 0.75, 0.625, 1.0, 0.375, 1.0, 0.125, 0.5, 0.375, 0.5, 0.375, 0.75, 0.125, 0.75, 0.625, 0.5, 0.625, 0.25, 0.625, 0.25, 0.625, 0.5, 0.625, 0.75, 0.625, 0.5, 0.625, 0.5, 0.625, 0.75, 0.625, 0.75, 0.625, 0.5, 0.625, 0.5, 0.625, 0.75, 0.625, 0.25, 0.625, 0.0, 0.625, 0.0, 0.625, 0.25, 0.625, 1.0, 0.625, 0.75, 0.625, 0.75, 0.625, 1.0, 0.625, 0.5, 0.875, 0.5, 0.875, 0.75, 0.625, 0.75, 0.625, 0.25, 0.625, 0.0, 0.625, 0.0, 0.625, 0.25, 0.625, 1.0, 0.625, 0.75, 0.625, 0.75, 0.625, 1.0, 0.625, 0.5, 0.625, 0.25, 0.625, 0.25, 0.625, 0.5])
me_cube_015.use_remesh_fix_poles = True
me_cube_015.use_remesh_preserve_attributes = False
me_cube_015.use_mirror_vertex_groups = False
me_cube_015.update()
me_cube_017 = bpy.data.meshes.new('Cube.017')
me_cube_017.from_pydata([(-1.332, -1.0, -1.0), (-1.332, -1.0, 4.86), (-1.332, 1.0, -1.0), (-1.332, 1.0, 4.86), (0.6678, -1.0, -1.0), (0.6678, -1.0, 4.86), (0.6678, 1.0, -1.0), (0.6678, 1.0, 4.86), (-1.659, -1.327, 11.2), (-1.659, 1.327, 11.2), (0.9945, 1.327, 11.2), (0.9945, -1.327, 11.2), (-0.9903, -0.6581, 21.92), (-0.9903, 0.6581, 21.92), (0.326, 0.6581, 21.92), (0.326, -0.6581, 21.92)], [], [(0, 1, 3, 2), (2, 3, 7, 6), (6, 7, 5, 4), (4, 5, 1, 0), (2, 6, 4, 0), (7, 3, 9, 10), (11, 10, 14, 15), (5, 7, 10, 11), (3, 1, 8, 9), (1, 5, 11, 8), (14, 13, 12, 15), (9, 8, 12, 13), (8, 11, 15, 12), (10, 9, 13, 14)])
_uv = me_cube_017.uv_layers.new(name='UVMap')
_uv.uv.foreach_set('vector', [0.375, 0.0, 0.625, 0.0, 0.625, 0.25, 0.375, 0.25, 0.375, 0.25, 0.625, 0.25, 0.625, 0.5, 0.375, 0.5, 0.375, 0.5, 0.625, 0.5, 0.625, 0.75, 0.375, 0.75, 0.375, 0.75, 0.625, 0.75, 0.625, 1.0, 0.375, 1.0, 0.125, 0.5, 0.375, 0.5, 0.375, 0.75, 0.125, 0.75, 0.625, 0.5, 0.625, 0.25, 0.625, 0.25, 0.625, 0.5, 0.625, 0.75, 0.625, 0.5, 0.625, 0.5, 0.625, 0.75, 0.625, 0.75, 0.625, 0.5, 0.625, 0.5, 0.625, 0.75, 0.625, 0.25, 0.625, 0.0, 0.625, 0.0, 0.625, 0.25, 0.625, 1.0, 0.625, 0.75, 0.625, 0.75, 0.625, 1.0, 0.625, 0.5, 0.875, 0.5, 0.875, 0.75, 0.625, 0.75, 0.625, 0.25, 0.625, 0.0, 0.625, 0.0, 0.625, 0.25, 0.625, 1.0, 0.625, 0.75, 0.625, 0.75, 0.625, 1.0, 0.625, 0.5, 0.625, 0.25, 0.625, 0.25, 0.625, 0.5])
me_cube_017.use_remesh_fix_poles = True
me_cube_017.use_remesh_preserve_attributes = False
me_cube_017.use_mirror_vertex_groups = False
me_cube_017.update()
me_cube_018 = bpy.data.meshes.new('Cube.018')
me_cube_018.from_pydata([(-1.332, -1.0, -1.0), (-1.332, -1.0, 4.86), (-1.332, 1.0, -1.0), (-1.332, 1.0, 4.86), (0.6678, -1.0, -1.0), (0.6678, -1.0, 4.86), (0.6678, 1.0, -1.0), (0.6678, 1.0, 4.86), (-1.659, -1.327, 11.2), (-1.659, 1.327, 11.2), (0.9945, 1.327, 11.2), (0.9945, -1.327, 11.2), (-0.9903, -0.6581, 21.92), (-0.9903, 0.6581, 21.92), (0.326, 0.6581, 21.92), (0.326, -0.6581, 21.92)], [], [(0, 1, 3, 2), (2, 3, 7, 6), (6, 7, 5, 4), (4, 5, 1, 0), (2, 6, 4, 0), (7, 3, 9, 10), (11, 10, 14, 15), (5, 7, 10, 11), (3, 1, 8, 9), (1, 5, 11, 8), (14, 13, 12, 15), (9, 8, 12, 13), (8, 11, 15, 12), (10, 9, 13, 14)])
_uv = me_cube_018.uv_layers.new(name='UVMap')
_uv.uv.foreach_set('vector', [0.375, 0.0, 0.625, 0.0, 0.625, 0.25, 0.375, 0.25, 0.375, 0.25, 0.625, 0.25, 0.625, 0.5, 0.375, 0.5, 0.375, 0.5, 0.625, 0.5, 0.625, 0.75, 0.375, 0.75, 0.375, 0.75, 0.625, 0.75, 0.625, 1.0, 0.375, 1.0, 0.125, 0.5, 0.375, 0.5, 0.375, 0.75, 0.125, 0.75, 0.625, 0.5, 0.625, 0.25, 0.625, 0.25, 0.625, 0.5, 0.625, 0.75, 0.625, 0.5, 0.625, 0.5, 0.625, 0.75, 0.625, 0.75, 0.625, 0.5, 0.625, 0.5, 0.625, 0.75, 0.625, 0.25, 0.625, 0.0, 0.625, 0.0, 0.625, 0.25, 0.625, 1.0, 0.625, 0.75, 0.625, 0.75, 0.625, 1.0, 0.625, 0.5, 0.875, 0.5, 0.875, 0.75, 0.625, 0.75, 0.625, 0.25, 0.625, 0.0, 0.625, 0.0, 0.625, 0.25, 0.625, 1.0, 0.625, 0.75, 0.625, 0.75, 0.625, 1.0, 0.625, 0.5, 0.625, 0.25, 0.625, 0.25, 0.625, 0.5])
me_cube_018.use_remesh_fix_poles = True
me_cube_018.use_remesh_preserve_attributes = False
me_cube_018.use_mirror_vertex_groups = False
me_cube_018.update()
me_cube_020 = bpy.data.meshes.new('Cube.020')
me_cube_020.from_pydata([(-1.332, -1.0, -1.0), (-1.332, -1.0, 4.86), (-1.332, 1.0, -1.0), (-1.332, 1.0, 4.86), (0.6678, -1.0, -1.0), (0.6678, -1.0, 4.86), (0.6678, 1.0, -1.0), (0.6678, 1.0, 4.86), (-1.659, -1.327, 11.2), (-1.659, 1.327, 11.2), (0.9945, 1.327, 11.2), (0.9945, -1.327, 11.2), (-0.9903, -0.6581, 21.92), (-0.9903, 0.6581, 21.92), (0.326, 0.6581, 21.92), (0.326, -0.6581, 21.92)], [], [(0, 1, 3, 2), (2, 3, 7, 6), (6, 7, 5, 4), (4, 5, 1, 0), (2, 6, 4, 0), (7, 3, 9, 10), (11, 10, 14, 15), (5, 7, 10, 11), (3, 1, 8, 9), (1, 5, 11, 8), (14, 13, 12, 15), (9, 8, 12, 13), (8, 11, 15, 12), (10, 9, 13, 14)])
_uv = me_cube_020.uv_layers.new(name='UVMap')
_uv.uv.foreach_set('vector', [0.375, 0.0, 0.625, 0.0, 0.625, 0.25, 0.375, 0.25, 0.375, 0.25, 0.625, 0.25, 0.625, 0.5, 0.375, 0.5, 0.375, 0.5, 0.625, 0.5, 0.625, 0.75, 0.375, 0.75, 0.375, 0.75, 0.625, 0.75, 0.625, 1.0, 0.375, 1.0, 0.125, 0.5, 0.375, 0.5, 0.375, 0.75, 0.125, 0.75, 0.625, 0.5, 0.625, 0.25, 0.625, 0.25, 0.625, 0.5, 0.625, 0.75, 0.625, 0.5, 0.625, 0.5, 0.625, 0.75, 0.625, 0.75, 0.625, 0.5, 0.625, 0.5, 0.625, 0.75, 0.625, 0.25, 0.625, 0.0, 0.625, 0.0, 0.625, 0.25, 0.625, 1.0, 0.625, 0.75, 0.625, 0.75, 0.625, 1.0, 0.625, 0.5, 0.875, 0.5, 0.875, 0.75, 0.625, 0.75, 0.625, 0.25, 0.625, 0.0, 0.625, 0.0, 0.625, 0.25, 0.625, 1.0, 0.625, 0.75, 0.625, 0.75, 0.625, 1.0, 0.625, 0.5, 0.625, 0.25, 0.625, 0.25, 0.625, 0.5])
me_cube_020.use_remesh_fix_poles = True
me_cube_020.use_remesh_preserve_attributes = False
me_cube_020.use_mirror_vertex_groups = False
me_cube_020.update()
me_cube_019 = bpy.data.meshes.new('Cube.019')
me_cube_019.from_pydata([(-1.332, -1.0, -1.0), (-1.332, -1.0, 4.86), (-1.332, 1.0, -1.0), (-1.332, 1.0, 4.86), (0.6678, -1.0, -1.0), (0.6678, -1.0, 4.86), (0.6678, 1.0, -1.0), (0.6678, 1.0, 4.86), (-1.659, -1.327, 11.2), (-1.659, 1.327, 11.2), (0.9945, 1.327, 11.2), (0.9945, -1.327, 11.2), (-0.9903, -0.6581, 21.92), (-0.9903, 0.6581, 21.92), (0.326, 0.6581, 21.92), (0.326, -0.6581, 21.92)], [], [(0, 1, 3, 2), (2, 3, 7, 6), (6, 7, 5, 4), (4, 5, 1, 0), (2, 6, 4, 0), (7, 3, 9, 10), (11, 10, 14, 15), (5, 7, 10, 11), (3, 1, 8, 9), (1, 5, 11, 8), (14, 13, 12, 15), (9, 8, 12, 13), (8, 11, 15, 12), (10, 9, 13, 14)])
_uv = me_cube_019.uv_layers.new(name='UVMap')
_uv.uv.foreach_set('vector', [0.375, 0.0, 0.625, 0.0, 0.625, 0.25, 0.375, 0.25, 0.375, 0.25, 0.625, 0.25, 0.625, 0.5, 0.375, 0.5, 0.375, 0.5, 0.625, 0.5, 0.625, 0.75, 0.375, 0.75, 0.375, 0.75, 0.625, 0.75, 0.625, 1.0, 0.375, 1.0, 0.125, 0.5, 0.375, 0.5, 0.375, 0.75, 0.125, 0.75, 0.625, 0.5, 0.625, 0.25, 0.625, 0.25, 0.625, 0.5, 0.625, 0.75, 0.625, 0.5, 0.625, 0.5, 0.625, 0.75, 0.625, 0.75, 0.625, 0.5, 0.625, 0.5, 0.625, 0.75, 0.625, 0.25, 0.625, 0.0, 0.625, 0.0, 0.625, 0.25, 0.625, 1.0, 0.625, 0.75, 0.625, 0.75, 0.625, 1.0, 0.625, 0.5, 0.875, 0.5, 0.875, 0.75, 0.625, 0.75, 0.625, 0.25, 0.625, 0.0, 0.625, 0.0, 0.625, 0.25, 0.625, 1.0, 0.625, 0.75, 0.625, 0.75, 0.625, 1.0, 0.625, 0.5, 0.625, 0.25, 0.625, 0.25, 0.625, 0.5])
me_cube_019.use_remesh_fix_poles = True
me_cube_019.use_remesh_preserve_attributes = False
me_cube_019.use_mirror_vertex_groups = False
me_cube_019.update()
me_cube_021 = bpy.data.meshes.new('Cube.021')
me_cube_021.from_pydata([(-1.332, -1.0, -1.0), (-1.332, -1.0, 4.86), (-1.332, 1.0, -1.0), (-1.332, 1.0, 4.86), (0.6678, -1.0, -1.0), (0.6678, -1.0, 4.86), (0.6678, 1.0, -1.0), (0.6678, 1.0, 4.86), (-1.659, -1.327, 11.2), (-1.659, 1.327, 11.2), (0.9945, 1.327, 11.2), (0.9945, -1.327, 11.2), (-0.9903, -0.6581, 21.92), (-0.9903, 0.6581, 21.92), (0.326, 0.6581, 21.92), (0.326, -0.6581, 21.92)], [], [(0, 1, 3, 2), (2, 3, 7, 6), (6, 7, 5, 4), (4, 5, 1, 0), (2, 6, 4, 0), (7, 3, 9, 10), (11, 10, 14, 15), (5, 7, 10, 11), (3, 1, 8, 9), (1, 5, 11, 8), (14, 13, 12, 15), (9, 8, 12, 13), (8, 11, 15, 12), (10, 9, 13, 14)])
_uv = me_cube_021.uv_layers.new(name='UVMap')
_uv.uv.foreach_set('vector', [0.375, 0.0, 0.625, 0.0, 0.625, 0.25, 0.375, 0.25, 0.375, 0.25, 0.625, 0.25, 0.625, 0.5, 0.375, 0.5, 0.375, 0.5, 0.625, 0.5, 0.625, 0.75, 0.375, 0.75, 0.375, 0.75, 0.625, 0.75, 0.625, 1.0, 0.375, 1.0, 0.125, 0.5, 0.375, 0.5, 0.375, 0.75, 0.125, 0.75, 0.625, 0.5, 0.625, 0.25, 0.625, 0.25, 0.625, 0.5, 0.625, 0.75, 0.625, 0.5, 0.625, 0.5, 0.625, 0.75, 0.625, 0.75, 0.625, 0.5, 0.625, 0.5, 0.625, 0.75, 0.625, 0.25, 0.625, 0.0, 0.625, 0.0, 0.625, 0.25, 0.625, 1.0, 0.625, 0.75, 0.625, 0.75, 0.625, 1.0, 0.625, 0.5, 0.875, 0.5, 0.875, 0.75, 0.625, 0.75, 0.625, 0.25, 0.625, 0.0, 0.625, 0.0, 0.625, 0.25, 0.625, 1.0, 0.625, 0.75, 0.625, 0.75, 0.625, 1.0, 0.625, 0.5, 0.625, 0.25, 0.625, 0.25, 0.625, 0.5])
me_cube_021.use_remesh_fix_poles = True
me_cube_021.use_remesh_preserve_attributes = False
me_cube_021.use_mirror_vertex_groups = False
me_cube_021.update()
me_plane = bpy.data.meshes.new('Plane')
me_plane.from_pydata([(-1.0, -1.0, 0.0), (1.0, -1.0, 0.0), (-1.0, 1.0, 0.0), (1.0, 1.0, 0.0), (-1.0, 1.0, -0.0109), (-1.0, -1.0, -0.0109), (1.0, -1.0, -0.0109), (1.0, 1.0, -0.0109)], [], [(0, 2, 3, 1), (5, 6, 7, 4), (1, 3, 7, 6), (2, 0, 5, 4), (3, 2, 4, 7), (0, 1, 6, 5)])
_uv = me_plane.uv_layers.new(name='UVMap')
_uv.uv.foreach_set('vector', [0.0, 0.0, 0.0, 1.0, 1.0, 1.0, 1.0, 0.0, 0.0, 0.0, 1.0, 0.0, 1.0, 1.0, 0.0, 1.0, 1.0, 0.0, 1.0, 1.0, 1.0, 1.0, 1.0, 0.0, 0.0, 1.0, 0.0, 0.0, 0.0, 0.0, 0.0, 1.0, 1.0, 1.0, 0.0, 1.0, 0.0, 1.0, 1.0, 1.0, 0.0, 0.0, 1.0, 0.0, 1.0, 0.0, 0.0, 0.0])
me_plane.use_remesh_fix_poles = True
me_plane.use_remesh_preserve_attributes = False
me_plane.use_mirror_vertex_groups = False
me_plane.update()
me_cube_024 = bpy.data.meshes.new('Cube.024')
me_cube_024.from_pydata([(-1.332, -1.0, -1.0), (-1.332, -1.0, 4.86), (-1.332, 1.0, -1.0), (-1.332, 1.0, 4.86), (0.6678, -1.0, -1.0), (0.6678, -1.0, 4.86), (0.6678, 1.0, -1.0), (0.6678, 1.0, 4.86), (-1.659, -1.327, 11.2), (-1.659, 1.327, 11.2), (0.9945, 1.327, 11.2), (0.9945, -1.327, 11.2), (-0.9903, -0.6581, 21.92), (-0.9903, 0.6581, 21.92), (0.326, 0.6581, 21.92), (0.326, -0.6581, 21.92)], [], [(0, 1, 3, 2), (2, 3, 7, 6), (6, 7, 5, 4), (4, 5, 1, 0), (2, 6, 4, 0), (7, 3, 9, 10), (11, 10, 14, 15), (5, 7, 10, 11), (3, 1, 8, 9), (1, 5, 11, 8), (14, 13, 12, 15), (9, 8, 12, 13), (8, 11, 15, 12), (10, 9, 13, 14)])
_uv = me_cube_024.uv_layers.new(name='UVMap')
_uv.uv.foreach_set('vector', [0.375, 0.0, 0.625, 0.0, 0.625, 0.25, 0.375, 0.25, 0.375, 0.25, 0.625, 0.25, 0.625, 0.5, 0.375, 0.5, 0.375, 0.5, 0.625, 0.5, 0.625, 0.75, 0.375, 0.75, 0.375, 0.75, 0.625, 0.75, 0.625, 1.0, 0.375, 1.0, 0.125, 0.5, 0.375, 0.5, 0.375, 0.75, 0.125, 0.75, 0.625, 0.5, 0.625, 0.25, 0.625, 0.25, 0.625, 0.5, 0.625, 0.75, 0.625, 0.5, 0.625, 0.5, 0.625, 0.75, 0.625, 0.75, 0.625, 0.5, 0.625, 0.5, 0.625, 0.75, 0.625, 0.25, 0.625, 0.0, 0.625, 0.0, 0.625, 0.25, 0.625, 1.0, 0.625, 0.75, 0.625, 0.75, 0.625, 1.0, 0.625, 0.5, 0.875, 0.5, 0.875, 0.75, 0.625, 0.75, 0.625, 0.25, 0.625, 0.0, 0.625, 0.0, 0.625, 0.25, 0.625, 1.0, 0.625, 0.75, 0.625, 0.75, 0.625, 1.0, 0.625, 0.5, 0.625, 0.25, 0.625, 0.25, 0.625, 0.5])
me_cube_024.use_remesh_fix_poles = True
me_cube_024.use_remesh_preserve_attributes = False
me_cube_024.use_mirror_vertex_groups = False
me_cube_024.update()
me_cube_023 = bpy.data.meshes.new('Cube.023')
me_cube_023.from_pydata([(-1.332, -1.0, -1.0), (-1.332, -1.0, 4.86), (-1.332, 1.0, -1.0), (-1.332, 1.0, 4.86), (0.6678, -1.0, -1.0), (0.6678, -1.0, 4.86), (0.6678, 1.0, -1.0), (0.6678, 1.0, 4.86), (-1.659, -1.327, 11.2), (-1.659, 1.327, 11.2), (0.9945, 1.327, 11.2), (0.9945, -1.327, 11.2), (-0.9903, -0.6581, 21.92), (-0.9903, 0.6581, 21.92), (0.326, 0.6581, 21.92), (0.326, -0.6581, 21.92)], [], [(0, 1, 3, 2), (2, 3, 7, 6), (6, 7, 5, 4), (4, 5, 1, 0), (2, 6, 4, 0), (7, 3, 9, 10), (11, 10, 14, 15), (5, 7, 10, 11), (3, 1, 8, 9), (1, 5, 11, 8), (14, 13, 12, 15), (9, 8, 12, 13), (8, 11, 15, 12), (10, 9, 13, 14)])
_uv = me_cube_023.uv_layers.new(name='UVMap')
_uv.uv.foreach_set('vector', [0.375, 0.0, 0.625, 0.0, 0.625, 0.25, 0.375, 0.25, 0.375, 0.25, 0.625, 0.25, 0.625, 0.5, 0.375, 0.5, 0.375, 0.5, 0.625, 0.5, 0.625, 0.75, 0.375, 0.75, 0.375, 0.75, 0.625, 0.75, 0.625, 1.0, 0.375, 1.0, 0.125, 0.5, 0.375, 0.5, 0.375, 0.75, 0.125, 0.75, 0.625, 0.5, 0.625, 0.25, 0.625, 0.25, 0.625, 0.5, 0.625, 0.75, 0.625, 0.5, 0.625, 0.5, 0.625, 0.75, 0.625, 0.75, 0.625, 0.5, 0.625, 0.5, 0.625, 0.75, 0.625, 0.25, 0.625, 0.0, 0.625, 0.0, 0.625, 0.25, 0.625, 1.0, 0.625, 0.75, 0.625, 0.75, 0.625, 1.0, 0.625, 0.5, 0.875, 0.5, 0.875, 0.75, 0.625, 0.75, 0.625, 0.25, 0.625, 0.0, 0.625, 0.0, 0.625, 0.25, 0.625, 1.0, 0.625, 0.75, 0.625, 0.75, 0.625, 1.0, 0.625, 0.5, 0.625, 0.25, 0.625, 0.25, 0.625, 0.5])
me_cube_023.use_remesh_fix_poles = True
me_cube_023.use_remesh_preserve_attributes = False
me_cube_023.use_mirror_vertex_groups = False
me_cube_023.update()
me_cube_022 = bpy.data.meshes.new('Cube.022')
me_cube_022.from_pydata([(-1.332, -1.0, -1.0), (-1.332, -1.0, 4.86), (-1.332, 1.0, -1.0), (-1.332, 1.0, 4.86), (0.6678, -1.0, -1.0), (0.6678, -1.0, 4.86), (0.6678, 1.0, -1.0), (0.6678, 1.0, 4.86), (-1.659, -1.327, 11.2), (-1.659, 1.327, 11.2), (0.9945, 1.327, 11.2), (0.9945, -1.327, 11.2), (-0.9903, -0.6581, 21.92), (-0.9903, 0.6581, 21.92), (0.326, 0.6581, 21.92), (0.326, -0.6581, 21.92)], [], [(0, 1, 3, 2), (2, 3, 7, 6), (6, 7, 5, 4), (4, 5, 1, 0), (2, 6, 4, 0), (7, 3, 9, 10), (11, 10, 14, 15), (5, 7, 10, 11), (3, 1, 8, 9), (1, 5, 11, 8), (14, 13, 12, 15), (9, 8, 12, 13), (8, 11, 15, 12), (10, 9, 13, 14)])
_uv = me_cube_022.uv_layers.new(name='UVMap')
_uv.uv.foreach_set('vector', [0.375, 0.0, 0.625, 0.0, 0.625, 0.25, 0.375, 0.25, 0.375, 0.25, 0.625, 0.25, 0.625, 0.5, 0.375, 0.5, 0.375, 0.5, 0.625, 0.5, 0.625, 0.75, 0.375, 0.75, 0.375, 0.75, 0.625, 0.75, 0.625, 1.0, 0.375, 1.0, 0.125, 0.5, 0.375, 0.5, 0.375, 0.75, 0.125, 0.75, 0.625, 0.5, 0.625, 0.25, 0.625, 0.25, 0.625, 0.5, 0.625, 0.75, 0.625, 0.5, 0.625, 0.5, 0.625, 0.75, 0.625, 0.75, 0.625, 0.5, 0.625, 0.5, 0.625, 0.75, 0.625, 0.25, 0.625, 0.0, 0.625, 0.0, 0.625, 0.25, 0.625, 1.0, 0.625, 0.75, 0.625, 0.75, 0.625, 1.0, 0.625, 0.5, 0.875, 0.5, 0.875, 0.75, 0.625, 0.75, 0.625, 0.25, 0.625, 0.0, 0.625, 0.0, 0.625, 0.25, 0.625, 1.0, 0.625, 0.75, 0.625, 0.75, 0.625, 1.0, 0.625, 0.5, 0.625, 0.25, 0.625, 0.25, 0.625, 0.5])
me_cube_022.use_remesh_fix_poles = True
me_cube_022.use_remesh_preserve_attributes = False
me_cube_022.use_mirror_vertex_groups = False
me_cube_022.update()
me_cube_025 = bpy.data.meshes.new('Cube.025')
me_cube_025.from_pydata([(-1.332, -1.0, -1.0), (-1.332, -1.0, 4.86), (-1.332, 1.0, -1.0), (-1.332, 1.0, 4.86), (0.6678, -1.0, -1.0), (0.6678, -1.0, 4.86), (0.6678, 1.0, -1.0), (0.6678, 1.0, 4.86), (-1.659, -1.327, 11.2), (-1.659, 1.327, 11.2), (0.9945, 1.327, 11.2), (0.9945, -1.327, 11.2), (-0.9903, -0.6581, 21.92), (-0.9903, 0.6581, 21.92), (0.326, 0.6581, 21.92), (0.326, -0.6581, 21.92)], [], [(0, 1, 3, 2), (2, 3, 7, 6), (6, 7, 5, 4), (4, 5, 1, 0), (2, 6, 4, 0), (7, 3, 9, 10), (11, 10, 14, 15), (5, 7, 10, 11), (3, 1, 8, 9), (1, 5, 11, 8), (14, 13, 12, 15), (9, 8, 12, 13), (8, 11, 15, 12), (10, 9, 13, 14)])
_uv = me_cube_025.uv_layers.new(name='UVMap')
_uv.uv.foreach_set('vector', [0.375, 0.0, 0.625, 0.0, 0.625, 0.25, 0.375, 0.25, 0.375, 0.25, 0.625, 0.25, 0.625, 0.5, 0.375, 0.5, 0.375, 0.5, 0.625, 0.5, 0.625, 0.75, 0.375, 0.75, 0.375, 0.75, 0.625, 0.75, 0.625, 1.0, 0.375, 1.0, 0.125, 0.5, 0.375, 0.5, 0.375, 0.75, 0.125, 0.75, 0.625, 0.5, 0.625, 0.25, 0.625, 0.25, 0.625, 0.5, 0.625, 0.75, 0.625, 0.5, 0.625, 0.5, 0.625, 0.75, 0.625, 0.75, 0.625, 0.5, 0.625, 0.5, 0.625, 0.75, 0.625, 0.25, 0.625, 0.0, 0.625, 0.0, 0.625, 0.25, 0.625, 1.0, 0.625, 0.75, 0.625, 0.75, 0.625, 1.0, 0.625, 0.5, 0.875, 0.5, 0.875, 0.75, 0.625, 0.75, 0.625, 0.25, 0.625, 0.0, 0.625, 0.0, 0.625, 0.25, 0.625, 1.0, 0.625, 0.75, 0.625, 0.75, 0.625, 1.0, 0.625, 0.5, 0.625, 0.25, 0.625, 0.25, 0.625, 0.5])
me_cube_025.use_remesh_fix_poles = True
me_cube_025.use_remesh_preserve_attributes = False
me_cube_025.use_mirror_vertex_groups = False
me_cube_025.update()
me_plane_001 = bpy.data.meshes.new('Plane.001')
me_plane_001.from_pydata([(-1.0, -1.0, 0.0), (1.0, -1.0, 0.0), (-1.0, 1.0, 0.0), (1.0, 1.0, 0.0)], [], [(0, 1, 3, 2)])
_uv = me_plane_001.uv_layers.new(name='UVMap')
_uv.uv.foreach_set('vector', [0.0, 0.0, 1.0, 0.0, 1.0, 1.0, 0.0, 1.0])
me_plane_001.use_remesh_fix_poles = True
me_plane_001.use_remesh_preserve_attributes = False
me_plane_001.use_mirror_vertex_groups = False
me_plane_001.update()
me_plane_002 = bpy.data.meshes.new('Plane.002')
me_plane_002.from_pydata([(-1.0, -1.0, 0.0), (1.0, -1.0, 0.0), (-1.0, 1.0, 0.0), (1.0, 1.0, 0.0), (-1.0, 1.0, -0.0109), (-1.0, -1.0, -0.0109), (1.0, -1.0, -0.0109), (1.0, 1.0, -0.0109)], [], [(0, 2, 3, 1), (5, 6, 7, 4), (0, 1, 6, 5), (1, 3, 7, 6), (2, 0, 5, 4), (3, 2, 4, 7)])
_uv = me_plane_002.uv_layers.new(name='UVMap')
_uv.uv.foreach_set('vector', [0.0, 0.0, 0.0, 1.0, 1.0, 1.0, 1.0, 0.0, 0.0, 0.0, 1.0, 0.0, 1.0, 1.0, 0.0, 1.0, 0.0, 0.0, 1.0, 0.0, 1.0, 0.0, 0.0, 0.0, 1.0, 0.0, 1.0, 1.0, 1.0, 1.0, 1.0, 0.0, 0.0, 1.0, 0.0, 0.0, 0.0, 0.0, 0.0, 1.0, 1.0, 1.0, 0.0, 1.0, 0.0, 1.0, 1.0, 1.0])
me_plane_002.use_remesh_fix_poles = True
me_plane_002.use_remesh_preserve_attributes = False
me_plane_002.use_mirror_vertex_groups = False
me_plane_002.update()
me_cube_029 = bpy.data.meshes.new('Cube.029')
me_cube_029.from_pydata([(-1.332, -1.0, -1.0), (-1.332, -1.0, 4.86), (-1.332, 1.0, -1.0), (-1.332, 1.0, 4.86), (0.6678, -1.0, -1.0), (0.6678, -1.0, 4.86), (0.6678, 1.0, -1.0), (0.6678, 1.0, 4.86), (-1.659, -1.327, 11.2), (-1.659, 1.327, 11.2), (0.9945, 1.327, 11.2), (0.9945, -1.327, 11.2), (-0.9903, -0.6581, 21.92), (-0.9903, 0.6581, 21.92), (0.326, 0.6581, 21.92), (0.326, -0.6581, 21.92)], [], [(0, 1, 3, 2), (2, 3, 7, 6), (6, 7, 5, 4), (4, 5, 1, 0), (2, 6, 4, 0), (7, 3, 9, 10), (11, 10, 14, 15), (5, 7, 10, 11), (3, 1, 8, 9), (1, 5, 11, 8), (14, 13, 12, 15), (9, 8, 12, 13), (8, 11, 15, 12), (10, 9, 13, 14)])
_uv = me_cube_029.uv_layers.new(name='UVMap')
_uv.uv.foreach_set('vector', [0.375, 0.0, 0.625, 0.0, 0.625, 0.25, 0.375, 0.25, 0.375, 0.25, 0.625, 0.25, 0.625, 0.5, 0.375, 0.5, 0.375, 0.5, 0.625, 0.5, 0.625, 0.75, 0.375, 0.75, 0.375, 0.75, 0.625, 0.75, 0.625, 1.0, 0.375, 1.0, 0.125, 0.5, 0.375, 0.5, 0.375, 0.75, 0.125, 0.75, 0.625, 0.5, 0.625, 0.25, 0.625, 0.25, 0.625, 0.5, 0.625, 0.75, 0.625, 0.5, 0.625, 0.5, 0.625, 0.75, 0.625, 0.75, 0.625, 0.5, 0.625, 0.5, 0.625, 0.75, 0.625, 0.25, 0.625, 0.0, 0.625, 0.0, 0.625, 0.25, 0.625, 1.0, 0.625, 0.75, 0.625, 0.75, 0.625, 1.0, 0.625, 0.5, 0.875, 0.5, 0.875, 0.75, 0.625, 0.75, 0.625, 0.25, 0.625, 0.0, 0.625, 0.0, 0.625, 0.25, 0.625, 1.0, 0.625, 0.75, 0.625, 0.75, 0.625, 1.0, 0.625, 0.5, 0.625, 0.25, 0.625, 0.25, 0.625, 0.5])
me_cube_029.use_remesh_fix_poles = True
me_cube_029.use_remesh_preserve_attributes = False
me_cube_029.use_mirror_vertex_groups = False
me_cube_029.update()
me_cube_028 = bpy.data.meshes.new('Cube.028')
me_cube_028.from_pydata([(-1.332, -1.0, -1.0), (-1.332, -1.0, 4.86), (-1.332, 1.0, -1.0), (-1.332, 1.0, 4.86), (0.6678, -1.0, -1.0), (0.6678, -1.0, 4.86), (0.6678, 1.0, -1.0), (0.6678, 1.0, 4.86), (-1.659, -1.327, 11.2), (-1.659, 1.327, 11.2), (0.9945, 1.327, 11.2), (0.9945, -1.327, 11.2), (-0.9903, -0.6581, 21.92), (-0.9903, 0.6581, 21.92), (0.326, 0.6581, 21.92), (0.326, -0.6581, 21.92)], [], [(0, 1, 3, 2), (2, 3, 7, 6), (6, 7, 5, 4), (4, 5, 1, 0), (2, 6, 4, 0), (7, 3, 9, 10), (11, 10, 14, 15), (5, 7, 10, 11), (3, 1, 8, 9), (1, 5, 11, 8), (14, 13, 12, 15), (9, 8, 12, 13), (8, 11, 15, 12), (10, 9, 13, 14)])
_uv = me_cube_028.uv_layers.new(name='UVMap')
_uv.uv.foreach_set('vector', [0.375, 0.0, 0.625, 0.0, 0.625, 0.25, 0.375, 0.25, 0.375, 0.25, 0.625, 0.25, 0.625, 0.5, 0.375, 0.5, 0.375, 0.5, 0.625, 0.5, 0.625, 0.75, 0.375, 0.75, 0.375, 0.75, 0.625, 0.75, 0.625, 1.0, 0.375, 1.0, 0.125, 0.5, 0.375, 0.5, 0.375, 0.75, 0.125, 0.75, 0.625, 0.5, 0.625, 0.25, 0.625, 0.25, 0.625, 0.5, 0.625, 0.75, 0.625, 0.5, 0.625, 0.5, 0.625, 0.75, 0.625, 0.75, 0.625, 0.5, 0.625, 0.5, 0.625, 0.75, 0.625, 0.25, 0.625, 0.0, 0.625, 0.0, 0.625, 0.25, 0.625, 1.0, 0.625, 0.75, 0.625, 0.75, 0.625, 1.0, 0.625, 0.5, 0.875, 0.5, 0.875, 0.75, 0.625, 0.75, 0.625, 0.25, 0.625, 0.0, 0.625, 0.0, 0.625, 0.25, 0.625, 1.0, 0.625, 0.75, 0.625, 0.75, 0.625, 1.0, 0.625, 0.5, 0.625, 0.25, 0.625, 0.25, 0.625, 0.5])
me_cube_028.use_remesh_fix_poles = True
me_cube_028.use_remesh_preserve_attributes = False
me_cube_028.use_mirror_vertex_groups = False
me_cube_028.update()
me_cube_027 = bpy.data.meshes.new('Cube.027')
me_cube_027.from_pydata([(-1.332, -1.0, -1.0), (-1.332, -1.0, 4.86), (-1.332, 1.0, -1.0), (-1.332, 1.0, 4.86), (0.6678, -1.0, -1.0), (0.6678, -1.0, 4.86), (0.6678, 1.0, -1.0), (0.6678, 1.0, 4.86), (-1.659, -1.327, 11.2), (-1.659, 1.327, 11.2), (0.9945, 1.327, 11.2), (0.9945, -1.327, 11.2), (-0.9903, -0.6581, 21.92), (-0.9903, 0.6581, 21.92), (0.326, 0.6581, 21.92), (0.326, -0.6581, 21.92)], [], [(0, 1, 3, 2), (2, 3, 7, 6), (6, 7, 5, 4), (4, 5, 1, 0), (2, 6, 4, 0), (7, 3, 9, 10), (11, 10, 14, 15), (5, 7, 10, 11), (3, 1, 8, 9), (1, 5, 11, 8), (14, 13, 12, 15), (9, 8, 12, 13), (8, 11, 15, 12), (10, 9, 13, 14)])
_uv = me_cube_027.uv_layers.new(name='UVMap')
_uv.uv.foreach_set('vector', [0.375, 0.0, 0.625, 0.0, 0.625, 0.25, 0.375, 0.25, 0.375, 0.25, 0.625, 0.25, 0.625, 0.5, 0.375, 0.5, 0.375, 0.5, 0.625, 0.5, 0.625, 0.75, 0.375, 0.75, 0.375, 0.75, 0.625, 0.75, 0.625, 1.0, 0.375, 1.0, 0.125, 0.5, 0.375, 0.5, 0.375, 0.75, 0.125, 0.75, 0.625, 0.5, 0.625, 0.25, 0.625, 0.25, 0.625, 0.5, 0.625, 0.75, 0.625, 0.5, 0.625, 0.5, 0.625, 0.75, 0.625, 0.75, 0.625, 0.5, 0.625, 0.5, 0.625, 0.75, 0.625, 0.25, 0.625, 0.0, 0.625, 0.0, 0.625, 0.25, 0.625, 1.0, 0.625, 0.75, 0.625, 0.75, 0.625, 1.0, 0.625, 0.5, 0.875, 0.5, 0.875, 0.75, 0.625, 0.75, 0.625, 0.25, 0.625, 0.0, 0.625, 0.0, 0.625, 0.25, 0.625, 1.0, 0.625, 0.75, 0.625, 0.75, 0.625, 1.0, 0.625, 0.5, 0.625, 0.25, 0.625, 0.25, 0.625, 0.5])
me_cube_027.use_remesh_fix_poles = True
me_cube_027.use_remesh_preserve_attributes = False
me_cube_027.use_mirror_vertex_groups = False
me_cube_027.update()
me_cube_026 = bpy.data.meshes.new('Cube.026')
me_cube_026.from_pydata([(-1.332, -1.0, -1.0), (-1.332, -1.0, 4.86), (-1.332, 1.0, -1.0), (-1.332, 1.0, 4.86), (0.6678, -1.0, -1.0), (0.6678, -1.0, 4.86), (0.6678, 1.0, -1.0), (0.6678, 1.0, 4.86), (-1.659, -1.327, 11.2), (-1.659, 1.327, 11.2), (0.9945, 1.327, 11.2), (0.9945, -1.327, 11.2), (-0.9903, -0.6581, 21.92), (-0.9903, 0.6581, 21.92), (0.326, 0.6581, 21.92), (0.326, -0.6581, 21.92)], [], [(0, 1, 3, 2), (2, 3, 7, 6), (6, 7, 5, 4), (4, 5, 1, 0), (2, 6, 4, 0), (7, 3, 9, 10), (11, 10, 14, 15), (5, 7, 10, 11), (3, 1, 8, 9), (1, 5, 11, 8), (14, 13, 12, 15), (9, 8, 12, 13), (8, 11, 15, 12), (10, 9, 13, 14)])
_uv = me_cube_026.uv_layers.new(name='UVMap')
_uv.uv.foreach_set('vector', [0.375, 0.0, 0.625, 0.0, 0.625, 0.25, 0.375, 0.25, 0.375, 0.25, 0.625, 0.25, 0.625, 0.5, 0.375, 0.5, 0.375, 0.5, 0.625, 0.5, 0.625, 0.75, 0.375, 0.75, 0.375, 0.75, 0.625, 0.75, 0.625, 1.0, 0.375, 1.0, 0.125, 0.5, 0.375, 0.5, 0.375, 0.75, 0.125, 0.75, 0.625, 0.5, 0.625, 0.25, 0.625, 0.25, 0.625, 0.5, 0.625, 0.75, 0.625, 0.5, 0.625, 0.5, 0.625, 0.75, 0.625, 0.75, 0.625, 0.5, 0.625, 0.5, 0.625, 0.75, 0.625, 0.25, 0.625, 0.0, 0.625, 0.0, 0.625, 0.25, 0.625, 1.0, 0.625, 0.75, 0.625, 0.75, 0.625, 1.0, 0.625, 0.5, 0.875, 0.5, 0.875, 0.75, 0.625, 0.75, 0.625, 0.25, 0.625, 0.0, 0.625, 0.0, 0.625, 0.25, 0.625, 1.0, 0.625, 0.75, 0.625, 0.75, 0.625, 1.0, 0.625, 0.5, 0.625, 0.25, 0.625, 0.25, 0.625, 0.5])
me_cube_026.use_remesh_fix_poles = True
me_cube_026.use_remesh_preserve_attributes = False
me_cube_026.use_mirror_vertex_groups = False
me_cube_026.update()
me_plane_003 = bpy.data.meshes.new('Plane.003')
me_plane_003.from_pydata([(-1.0, -1.0, 0.0), (1.0, -1.0, 0.0), (-1.0, 1.0, 0.0), (1.0, 1.0, 0.0), (-1.0, 1.0, 0.1045), (-1.0, -1.0, 0.1045), (1.0, -1.0, 0.1045), (1.0, 1.0, 0.1045)], [], [(0, 2, 3, 1), (5, 6, 7, 4), (1, 3, 7, 6), (2, 0, 5, 4), (3, 2, 4, 7), (0, 1, 6, 5)])
_uv = me_plane_003.uv_layers.new(name='UVMap')
_uv.uv.foreach_set('vector', [0.0, 0.0, 0.0, 1.0, 1.0, 1.0, 1.0, 0.0, 0.0, 0.0, 1.0, 0.0, 1.0, 1.0, 0.0, 1.0, 1.0, 0.0, 1.0, 1.0, 1.0, 1.0, 1.0, 0.0, 0.0, 1.0, 0.0, 0.0, 0.0, 0.0, 0.0, 1.0, 1.0, 1.0, 0.0, 1.0, 0.0, 1.0, 1.0, 1.0, 0.0, 0.0, 1.0, 0.0, 1.0, 0.0, 0.0, 0.0])
me_plane_003.use_remesh_fix_poles = True
me_plane_003.use_remesh_preserve_attributes = False
me_plane_003.use_mirror_vertex_groups = False
me_plane_003.update()
me_cube_033 = bpy.data.meshes.new('Cube.033')
me_cube_033.from_pydata([(-1.332, -1.0, -1.0), (-1.332, -1.0, 4.86), (-1.332, 1.0, -1.0), (-1.332, 1.0, 4.86), (0.6678, -1.0, -1.0), (0.6678, -1.0, 4.86), (0.6678, 1.0, -1.0), (0.6678, 1.0, 4.86), (-1.659, -1.327, 11.2), (-1.659, 1.327, 11.2), (0.9945, 1.327, 11.2), (0.9945, -1.327, 11.2), (-0.9903, -0.6581, 21.92), (-0.9903, 0.6581, 21.92), (0.326, 0.6581, 21.92), (0.326, -0.6581, 21.92)], [], [(0, 1, 3, 2), (2, 3, 7, 6), (6, 7, 5, 4), (4, 5, 1, 0), (2, 6, 4, 0), (7, 3, 9, 10), (11, 10, 14, 15), (5, 7, 10, 11), (3, 1, 8, 9), (1, 5, 11, 8), (14, 13, 12, 15), (9, 8, 12, 13), (8, 11, 15, 12), (10, 9, 13, 14)])
_uv = me_cube_033.uv_layers.new(name='UVMap')
_uv.uv.foreach_set('vector', [0.375, 0.0, 0.625, 0.0, 0.625, 0.25, 0.375, 0.25, 0.375, 0.25, 0.625, 0.25, 0.625, 0.5, 0.375, 0.5, 0.375, 0.5, 0.625, 0.5, 0.625, 0.75, 0.375, 0.75, 0.375, 0.75, 0.625, 0.75, 0.625, 1.0, 0.375, 1.0, 0.125, 0.5, 0.375, 0.5, 0.375, 0.75, 0.125, 0.75, 0.625, 0.5, 0.625, 0.25, 0.625, 0.25, 0.625, 0.5, 0.625, 0.75, 0.625, 0.5, 0.625, 0.5, 0.625, 0.75, 0.625, 0.75, 0.625, 0.5, 0.625, 0.5, 0.625, 0.75, 0.625, 0.25, 0.625, 0.0, 0.625, 0.0, 0.625, 0.25, 0.625, 1.0, 0.625, 0.75, 0.625, 0.75, 0.625, 1.0, 0.625, 0.5, 0.875, 0.5, 0.875, 0.75, 0.625, 0.75, 0.625, 0.25, 0.625, 0.0, 0.625, 0.0, 0.625, 0.25, 0.625, 1.0, 0.625, 0.75, 0.625, 0.75, 0.625, 1.0, 0.625, 0.5, 0.625, 0.25, 0.625, 0.25, 0.625, 0.5])
me_cube_033.use_remesh_fix_poles = True
me_cube_033.use_remesh_preserve_attributes = False
me_cube_033.use_mirror_vertex_groups = False
me_cube_033.update()
me_cube_032 = bpy.data.meshes.new('Cube.032')
me_cube_032.from_pydata([(-1.332, -1.0, -1.0), (-1.332, -1.0, 4.86), (-1.332, 1.0, -1.0), (-1.332, 1.0, 4.86), (0.6678, -1.0, -1.0), (0.6678, -1.0, 4.86), (0.6678, 1.0, -1.0), (0.6678, 1.0, 4.86), (-1.659, -1.327, 11.2), (-1.659, 1.327, 11.2), (0.9945, 1.327, 11.2), (0.9945, -1.327, 11.2), (-0.9903, -0.6581, 21.92), (-0.9903, 0.6581, 21.92), (0.326, 0.6581, 21.92), (0.326, -0.6581, 21.92)], [], [(0, 1, 3, 2), (2, 3, 7, 6), (6, 7, 5, 4), (4, 5, 1, 0), (2, 6, 4, 0), (7, 3, 9, 10), (11, 10, 14, 15), (5, 7, 10, 11), (3, 1, 8, 9), (1, 5, 11, 8), (14, 13, 12, 15), (9, 8, 12, 13), (8, 11, 15, 12), (10, 9, 13, 14)])
_uv = me_cube_032.uv_layers.new(name='UVMap')
_uv.uv.foreach_set('vector', [0.375, 0.0, 0.625, 0.0, 0.625, 0.25, 0.375, 0.25, 0.375, 0.25, 0.625, 0.25, 0.625, 0.5, 0.375, 0.5, 0.375, 0.5, 0.625, 0.5, 0.625, 0.75, 0.375, 0.75, 0.375, 0.75, 0.625, 0.75, 0.625, 1.0, 0.375, 1.0, 0.125, 0.5, 0.375, 0.5, 0.375, 0.75, 0.125, 0.75, 0.625, 0.5, 0.625, 0.25, 0.625, 0.25, 0.625, 0.5, 0.625, 0.75, 0.625, 0.5, 0.625, 0.5, 0.625, 0.75, 0.625, 0.75, 0.625, 0.5, 0.625, 0.5, 0.625, 0.75, 0.625, 0.25, 0.625, 0.0, 0.625, 0.0, 0.625, 0.25, 0.625, 1.0, 0.625, 0.75, 0.625, 0.75, 0.625, 1.0, 0.625, 0.5, 0.875, 0.5, 0.875, 0.75, 0.625, 0.75, 0.625, 0.25, 0.625, 0.0, 0.625, 0.0, 0.625, 0.25, 0.625, 1.0, 0.625, 0.75, 0.625, 0.75, 0.625, 1.0, 0.625, 0.5, 0.625, 0.25, 0.625, 0.25, 0.625, 0.5])
me_cube_032.use_remesh_fix_poles = True
me_cube_032.use_remesh_preserve_attributes = False
me_cube_032.use_mirror_vertex_groups = False
me_cube_032.update()
me_cube_031 = bpy.data.meshes.new('Cube.031')
me_cube_031.from_pydata([(-1.332, -1.0, -1.0), (-1.332, -1.0, 4.86), (-1.332, 1.0, -1.0), (-1.332, 1.0, 4.86), (0.6678, -1.0, -1.0), (0.6678, -1.0, 4.86), (0.6678, 1.0, -1.0), (0.6678, 1.0, 4.86), (-1.659, -1.327, 11.2), (-1.659, 1.327, 11.2), (0.9945, 1.327, 11.2), (0.9945, -1.327, 11.2), (-0.9903, -0.6581, 21.92), (-0.9903, 0.6581, 21.92), (0.326, 0.6581, 21.92), (0.326, -0.6581, 21.92)], [], [(0, 1, 3, 2), (2, 3, 7, 6), (6, 7, 5, 4), (4, 5, 1, 0), (2, 6, 4, 0), (7, 3, 9, 10), (11, 10, 14, 15), (5, 7, 10, 11), (3, 1, 8, 9), (1, 5, 11, 8), (14, 13, 12, 15), (9, 8, 12, 13), (8, 11, 15, 12), (10, 9, 13, 14)])
_uv = me_cube_031.uv_layers.new(name='UVMap')
_uv.uv.foreach_set('vector', [0.375, 0.0, 0.625, 0.0, 0.625, 0.25, 0.375, 0.25, 0.375, 0.25, 0.625, 0.25, 0.625, 0.5, 0.375, 0.5, 0.375, 0.5, 0.625, 0.5, 0.625, 0.75, 0.375, 0.75, 0.375, 0.75, 0.625, 0.75, 0.625, 1.0, 0.375, 1.0, 0.125, 0.5, 0.375, 0.5, 0.375, 0.75, 0.125, 0.75, 0.625, 0.5, 0.625, 0.25, 0.625, 0.25, 0.625, 0.5, 0.625, 0.75, 0.625, 0.5, 0.625, 0.5, 0.625, 0.75, 0.625, 0.75, 0.625, 0.5, 0.625, 0.5, 0.625, 0.75, 0.625, 0.25, 0.625, 0.0, 0.625, 0.0, 0.625, 0.25, 0.625, 1.0, 0.625, 0.75, 0.625, 0.75, 0.625, 1.0, 0.625, 0.5, 0.875, 0.5, 0.875, 0.75, 0.625, 0.75, 0.625, 0.25, 0.625, 0.0, 0.625, 0.0, 0.625, 0.25, 0.625, 1.0, 0.625, 0.75, 0.625, 0.75, 0.625, 1.0, 0.625, 0.5, 0.625, 0.25, 0.625, 0.25, 0.625, 0.5])
me_cube_031.use_remesh_fix_poles = True
me_cube_031.use_remesh_preserve_attributes = False
me_cube_031.use_mirror_vertex_groups = False
me_cube_031.update()
me_cube_030 = bpy.data.meshes.new('Cube.030')
me_cube_030.from_pydata([(-1.332, -1.0, -1.0), (-1.332, -1.0, 4.86), (-1.332, 1.0, -1.0), (-1.332, 1.0, 4.86), (0.6678, -1.0, -1.0), (0.6678, -1.0, 4.86), (0.6678, 1.0, -1.0), (0.6678, 1.0, 4.86), (-1.659, -1.327, 11.2), (-1.659, 1.327, 11.2), (0.9945, 1.327, 11.2), (0.9945, -1.327, 11.2), (-0.9903, -0.6581, 21.92), (-0.9903, 0.6581, 21.92), (0.326, 0.6581, 21.92), (0.326, -0.6581, 21.92)], [], [(0, 1, 3, 2), (2, 3, 7, 6), (6, 7, 5, 4), (4, 5, 1, 0), (2, 6, 4, 0), (7, 3, 9, 10), (11, 10, 14, 15), (5, 7, 10, 11), (3, 1, 8, 9), (1, 5, 11, 8), (14, 13, 12, 15), (9, 8, 12, 13), (8, 11, 15, 12), (10, 9, 13, 14)])
_uv = me_cube_030.uv_layers.new(name='UVMap')
_uv.uv.foreach_set('vector', [0.375, 0.0, 0.625, 0.0, 0.625, 0.25, 0.375, 0.25, 0.375, 0.25, 0.625, 0.25, 0.625, 0.5, 0.375, 0.5, 0.375, 0.5, 0.625, 0.5, 0.625, 0.75, 0.375, 0.75, 0.375, 0.75, 0.625, 0.75, 0.625, 1.0, 0.375, 1.0, 0.125, 0.5, 0.375, 0.5, 0.375, 0.75, 0.125, 0.75, 0.625, 0.5, 0.625, 0.25, 0.625, 0.25, 0.625, 0.5, 0.625, 0.75, 0.625, 0.5, 0.625, 0.5, 0.625, 0.75, 0.625, 0.75, 0.625, 0.5, 0.625, 0.5, 0.625, 0.75, 0.625, 0.25, 0.625, 0.0, 0.625, 0.0, 0.625, 0.25, 0.625, 1.0, 0.625, 0.75, 0.625, 0.75, 0.625, 1.0, 0.625, 0.5, 0.875, 0.5, 0.875, 0.75, 0.625, 0.75, 0.625, 0.25, 0.625, 0.0, 0.625, 0.0, 0.625, 0.25, 0.625, 1.0, 0.625, 0.75, 0.625, 0.75, 0.625, 1.0, 0.625, 0.5, 0.625, 0.25, 0.625, 0.25, 0.625, 0.5])
me_cube_030.use_remesh_fix_poles = True
me_cube_030.use_remesh_preserve_attributes = False
me_cube_030.use_mirror_vertex_groups = False
me_cube_030.update()
me_plane_004 = bpy.data.meshes.new('Plane.004')
me_plane_004.from_pydata([(-1.0, -1.0, 0.0), (1.0, -1.0, 0.0), (-1.0, 1.0, 0.0), (1.0, 1.0, 0.0), (-1.0, 1.0, -0.01578), (-1.0, -1.0, -0.01578), (1.0, -1.0, -0.01578), (1.0, 1.0, -0.01578)], [], [(0, 2, 3, 1), (5, 6, 7, 4), (1, 3, 7, 6), (2, 0, 5, 4), (3, 2, 4, 7), (0, 1, 6, 5)])
_uv = me_plane_004.uv_layers.new(name='UVMap')
_uv.uv.foreach_set('vector', [0.0, 0.0, 0.0, 1.0, 1.0, 1.0, 1.0, 0.0, 0.0, 0.0, 1.0, 0.0, 1.0, 1.0, 0.0, 1.0, 1.0, 0.0, 1.0, 1.0, 1.0, 1.0, 1.0, 0.0, 0.0, 1.0, 0.0, 0.0, 0.0, 0.0, 0.0, 1.0, 1.0, 1.0, 0.0, 1.0, 0.0, 1.0, 1.0, 1.0, 0.0, 0.0, 1.0, 0.0, 1.0, 0.0, 0.0, 0.0])
me_plane_004.use_remesh_fix_poles = True
me_plane_004.use_remesh_preserve_attributes = False
me_plane_004.use_mirror_vertex_groups = False
me_plane_004.update()
me_cube_034 = bpy.data.meshes.new('Cube.034')
me_cube_034.from_pydata([(-1.0, -1.0, -1.0), (-1.0, -1.0, 2.731), (-1.0, 1.0, -1.0), (-1.0, 1.0, 2.731), (1.0, -1.0, -1.0), (1.0, -1.0, 2.731), (1.0, 1.0, -1.0), (1.0, 1.0, 2.731)], [], [(0, 1, 3, 2), (2, 3, 7, 6), (6, 7, 5, 4), (4, 5, 1, 0), (2, 6, 4, 0), (7, 3, 1, 5)])
_uv = me_cube_034.uv_layers.new(name='UVMap')
_uv.uv.foreach_set('vector', [0.375, 0.0, 0.625, 0.0, 0.625, 0.25, 0.375, 0.25, 0.375, 0.25, 0.625, 0.25, 0.625, 0.5, 0.375, 0.5, 0.375, 0.5, 0.625, 0.5, 0.625, 0.75, 0.375, 0.75, 0.375, 0.75, 0.625, 0.75, 0.625, 1.0, 0.375, 1.0, 0.125, 0.5, 0.375, 0.5, 0.375, 0.75, 0.125, 0.75, 0.625, 0.5, 0.875, 0.5, 0.875, 0.75, 0.625, 0.75])
me_cube_034.use_remesh_fix_poles = True
me_cube_034.use_remesh_preserve_attributes = False
me_cube_034.use_mirror_vertex_groups = False
me_cube_034.update()
me_cube_035 = bpy.data.meshes.new('Cube.035')
me_cube_035.from_pydata([(-1.0, -0.9353, -0.09575), (-1.0, -1.0, 1.0), (-1.0, 0.8121, -2.322), (-1.0, 0.868, -0.8437), (1.0, -0.9, -0.4657), (1.0, -1.0, 1.0), (0.9206, 0.7634, -1.808), (1.0, 0.868, -0.8437), (-0.9043, 0.2466, -0.8194), (-0.9672, 0.2736, 0.2664), (1.0, 0.3107, -0.3803), (1.0, 0.2736, 0.2664), (0.4184, 0.4487, 1.517), (0.2, 0.5748, 0.185), (-0.2, 0.6115, -0.203), (-0.6, 0.4729, 1.262), (-0.6, 0.868, -0.8437), (-0.2, 0.868, -0.8437), (0.2, 0.868, -0.8437), (0.6, 0.868, -0.8437), (-0.6, -0.887, -0.2837), (-0.2, -0.81, -0.263), (0.2, -0.8341, -0.7317), (0.6, -0.8571, -0.3844), (0.6, -0.9889, 1.154), (0.2, -1.0, 1.0), (-0.2, -1.0, 1.0), (-0.6, -1.0, 1.0), (-0.6, 0.2736, 0.2664), (-0.2, 0.2736, 0.2664), (0.2, 0.2736, 0.2664), (0.6, 0.2736, 0.2664), (0.6, 0.09444, -1.068), (0.2, 0.1652, -0.03418), (-0.2, 0.2621, -1.059), (-0.6, 0.1909, -0.3056)], [], [(8, 9, 3, 2), (12, 19, 7, 6), (10, 11, 5, 4), (20, 27, 1, 0), (32, 10, 4, 23), (28, 9, 1, 27), (16, 3, 9, 28), (12, 6, 10, 32), (6, 7, 11, 10), (0, 1, 9, 8), (2, 15, 35, 8), (15, 14, 34, 35), (14, 13, 33, 34), (13, 12, 32, 33), (7, 19, 31, 11), (19, 18, 30, 31), (18, 17, 29, 30), (17, 16, 28, 29), (11, 31, 24, 5), (31, 30, 25, 24), (30, 29, 26, 25), (29, 28, 27, 26), (8, 35, 20, 0), (35, 34, 21, 20), (34, 33, 22, 21), (33, 32, 23, 22), (4, 5, 24, 23), (23, 24, 25, 22), (22, 25, 26, 21), (21, 26, 27, 20), (2, 3, 16, 15), (15, 16, 17, 14), (14, 17, 18, 13), (13, 18, 19, 12)])
_uv = me_cube_035.uv_layers.new(name='UVMap')
_uv.uv.foreach_set('vector', [0.375, 0.1602, 0.625, 0.1602, 0.625, 0.25, 0.375, 0.25, 0.375, 0.45, 0.625, 0.45, 0.625, 0.5, 0.375, 0.5, 0.375, 0.5898, 0.625, 0.5898, 0.625, 0.75, 0.375, 0.75, 0.375, 0.95, 0.625, 0.95, 0.625, 1.0, 0.375, 1.0, 0.325, 0.5898, 0.375, 0.5898, 0.375, 0.75, 0.325, 0.75, 0.825, 0.5898, 0.875, 0.5898, 0.875, 0.75, 0.825, 0.75, 0.825, 0.5, 0.875, 0.5, 0.875, 0.5898, 0.825, 0.5898, 0.325, 0.5, 0.375, 0.5, 0.375, 0.5898, 0.325, 0.5898, 0.375, 0.5, 0.625, 0.5, 0.625, 0.5898, 0.375, 0.5898, 0.375, 0.0, 0.625, 0.0, 0.625, 0.1602, 0.375, 0.1602, 0.125, 0.5, 0.175, 0.5, 0.175, 0.5898, 0.125, 0.5898, 0.175, 0.5, 0.225, 0.5, 0.225, 0.5898, 0.175, 0.5898, 0.225, 0.5, 0.275, 0.5, 0.275, 0.5898, 0.225, 0.5898, 0.275, 0.5, 0.325, 0.5, 0.325, 0.5898, 0.275, 0.5898, 0.625, 0.5, 0.675, 0.5, 0.675, 0.5898, 0.625, 0.5898, 0.675, 0.5, 0.725, 0.5, 0.725, 0.5898, 0.675, 0.5898, 0.725, 0.5, 0.775, 0.5, 0.775, 0.5898, 0.725, 0.5898, 0.775, 0.5, 0.825, 0.5, 0.825, 0.5898, 0.775, 0.5898, 0.625, 0.5898, 0.675, 0.5898, 0.675, 0.75, 0.625, 0.75, 0.675, 0.5898, 0.725, 0.5898, 0.725, 0.75, 0.675, 0.75, 0.725, 0.5898, 0.775, 0.5898, 0.775, 0.75, 0.725, 0.75, 0.775, 0.5898, 0.825, 0.5898, 0.825, 0.75, 0.775, 0.75, 0.125, 0.5898, 0.175, 0.5898, 0.175, 0.75, 0.125, 0.75, 0.175, 0.5898, 0.225, 0.5898, 0.225, 0.75, 0.175, 0.75, 0.225, 0.5898, 0.275, 0.5898, 0.275, 0.75, 0.225, 0.75, 0.275, 0.5898, 0.325, 0.5898, 0.325, 0.75, 0.275, 0.75, 0.375, 0.75, 0.625, 0.75, 0.625, 0.8, 0.375, 0.8, 0.375, 0.8, 0.625, 0.8, 0.625, 0.85, 0.375, 0.85, 0.375, 0.85, 0.625, 0.85, 0.625, 0.9, 0.375, 0.9, 0.375, 0.9, 0.625, 0.9, 0.625, 0.95, 0.375, 0.95, 0.375, 0.25, 0.625, 0.25, 0.625, 0.3, 0.375, 0.3, 0.375, 0.3, 0.625, 0.3, 0.625, 0.35, 0.375, 0.35, 0.375, 0.35, 0.625, 0.35, 0.625, 0.4, 0.375, 0.4, 0.375, 0.4, 0.625, 0.4, 0.625, 0.45, 0.375, 0.45])
me_cube_035.use_remesh_fix_poles = True
me_cube_035.use_remesh_preserve_attributes = False
me_cube_035.use_mirror_vertex_groups = False
me_cube_035.update()
me_cube_036 = bpy.data.meshes.new('Cube.036')
me_cube_036.from_pydata([(-1.0, -0.9353, -0.09575), (-1.0, -1.0, 1.0), (-1.0, 0.8121, -2.322), (-1.0, 0.868, -0.8437), (1.0, -0.9, -0.4657), (1.0, -1.0, 1.0), (0.9206, 0.7634, -1.808), (1.0, 0.868, -0.8437), (-1.0, 0.2621, -1.059), (-1.0, 0.2736, 0.2664), (1.0, 0.3107, -0.3803), (1.0, 0.2736, 0.2664), (0.4184, 0.4487, 1.517), (0.2, 0.5748, 0.185), (-0.2, 0.6115, -0.203), (-0.6, 0.4729, 1.262), (-0.6, 0.868, -0.8437), (-0.2, 0.868, -0.8437), (0.2, 0.868, -0.8437), (0.6, 0.868, -0.8437), (-0.6, -0.9038, -0.5178), (-0.2, -0.81, -0.263), (0.2, -0.8341, -0.7317), (0.6, -0.8571, -0.3844), (0.6, -0.9889, 1.154), (0.2, -1.0, 1.0), (-0.2, -1.0, 1.0), (-0.6, -1.0, 1.0), (-0.6, 0.2736, 0.2664), (-0.2, 0.2736, 0.2664), (0.2, 0.2736, 0.2664), (0.6, 0.2736, 0.2664), (0.6, 0.1256, -0.6326), (0.2, 0.1652, -0.03418), (-0.2, 0.2621, -1.059), (-0.6, 0.1909, -0.3056)], [], [(8, 9, 3, 2), (12, 19, 7, 6), (10, 11, 5, 4), (20, 27, 1, 0), (32, 10, 4, 23), (28, 9, 1, 27), (16, 3, 9, 28), (12, 6, 10, 32), (6, 7, 11, 10), (0, 1, 9, 8), (2, 15, 35, 8), (15, 14, 34, 35), (14, 13, 33, 34), (13, 12, 32, 33), (7, 19, 31, 11), (19, 18, 30, 31), (18, 17, 29, 30), (17, 16, 28, 29), (11, 31, 24, 5), (31, 30, 25, 24), (30, 29, 26, 25), (29, 28, 27, 26), (8, 35, 20, 0), (35, 34, 21, 20), (34, 33, 22, 21), (33, 32, 23, 22), (4, 5, 24, 23), (23, 24, 25, 22), (22, 25, 26, 21), (21, 26, 27, 20), (2, 3, 16, 15), (15, 16, 17, 14), (14, 17, 18, 13), (13, 18, 19, 12)])
_uv = me_cube_036.uv_layers.new(name='UVMap')
_uv.uv.foreach_set('vector', [0.375, 0.1602, 0.625, 0.1602, 0.625, 0.25, 0.375, 0.25, 0.375, 0.45, 0.625, 0.45, 0.625, 0.5, 0.375, 0.5, 0.375, 0.5898, 0.625, 0.5898, 0.625, 0.75, 0.375, 0.75, 0.375, 0.95, 0.625, 0.95, 0.625, 1.0, 0.375, 1.0, 0.325, 0.5898, 0.375, 0.5898, 0.375, 0.75, 0.325, 0.75, 0.825, 0.5898, 0.875, 0.5898, 0.875, 0.75, 0.825, 0.75, 0.825, 0.5, 0.875, 0.5, 0.875, 0.5898, 0.825, 0.5898, 0.325, 0.5, 0.375, 0.5, 0.375, 0.5898, 0.325, 0.5898, 0.375, 0.5, 0.625, 0.5, 0.625, 0.5898, 0.375, 0.5898, 0.375, 0.0, 0.625, 0.0, 0.625, 0.1602, 0.375, 0.1602, 0.125, 0.5, 0.175, 0.5, 0.175, 0.5898, 0.125, 0.5898, 0.175, 0.5, 0.225, 0.5, 0.225, 0.5898, 0.175, 0.5898, 0.225, 0.5, 0.275, 0.5, 0.275, 0.5898, 0.225, 0.5898, 0.275, 0.5, 0.325, 0.5, 0.325, 0.5898, 0.275, 0.5898, 0.625, 0.5, 0.675, 0.5, 0.675, 0.5898, 0.625, 0.5898, 0.675, 0.5, 0.725, 0.5, 0.725, 0.5898, 0.675, 0.5898, 0.725, 0.5, 0.775, 0.5, 0.775, 0.5898, 0.725, 0.5898, 0.775, 0.5, 0.825, 0.5, 0.825, 0.5898, 0.775, 0.5898, 0.625, 0.5898, 0.675, 0.5898, 0.675, 0.75, 0.625, 0.75, 0.675, 0.5898, 0.725, 0.5898, 0.725, 0.75, 0.675, 0.75, 0.725, 0.5898, 0.775, 0.5898, 0.775, 0.75, 0.725, 0.75, 0.775, 0.5898, 0.825, 0.5898, 0.825, 0.75, 0.775, 0.75, 0.125, 0.5898, 0.175, 0.5898, 0.175, 0.75, 0.125, 0.75, 0.175, 0.5898, 0.225, 0.5898, 0.225, 0.75, 0.175, 0.75, 0.225, 0.5898, 0.275, 0.5898, 0.275, 0.75, 0.225, 0.75, 0.275, 0.5898, 0.325, 0.5898, 0.325, 0.75, 0.275, 0.75, 0.375, 0.75, 0.625, 0.75, 0.625, 0.8, 0.375, 0.8, 0.375, 0.8, 0.625, 0.8, 0.625, 0.85, 0.375, 0.85, 0.375, 0.85, 0.625, 0.85, 0.625, 0.9, 0.375, 0.9, 0.375, 0.9, 0.625, 0.9, 0.625, 0.95, 0.375, 0.95, 0.375, 0.25, 0.625, 0.25, 0.625, 0.3, 0.375, 0.3, 0.375, 0.3, 0.625, 0.3, 0.625, 0.35, 0.375, 0.35, 0.375, 0.35, 0.625, 0.35, 0.625, 0.4, 0.375, 0.4, 0.375, 0.4, 0.625, 0.4, 0.625, 0.45, 0.375, 0.45])
me_cube_036.use_remesh_fix_poles = True
me_cube_036.use_remesh_preserve_attributes = False
me_cube_036.use_mirror_vertex_groups = False
me_cube_036.update()

# ---- objects
ob_cube = bpy.data.objects.new('Cube', me_cube_001)
ob_cube_001 = bpy.data.objects.new('Cube.001', me_cube_002)
ob_cube_002 = bpy.data.objects.new('Cube.002', me_cube_003)
ob_cube_003 = bpy.data.objects.new('Cube.003', me_cube_004)
ob_cube_004 = bpy.data.objects.new('Cube.004', me_cube_005)
ob_cube_005 = bpy.data.objects.new('Cube.005', me_cube_006)
ob_cube_007 = bpy.data.objects.new('Cube.007', me_cube_008)
ob_cube_006 = bpy.data.objects.new('Cube.006', me_cube_007)
ob_cube_008 = bpy.data.objects.new('Cube.008', me_cube_009)
ob_cube_009 = bpy.data.objects.new('Cube.009', me_cube_010)
ob_cube_010 = bpy.data.objects.new('Cube.010', me_cube_011)
ob_cube_011 = bpy.data.objects.new('Cube.011', me_cube_012)
ob_cube_012 = bpy.data.objects.new('Cube.012', me_cube_013)
ob_cube_013 = bpy.data.objects.new('Cube.013', me_cube_014)
ob_cube_015 = bpy.data.objects.new('Cube.015', me_cube_016)
ob_cube_014 = bpy.data.objects.new('Cube.014', me_cube_015)
ob_cube_016 = bpy.data.objects.new('Cube.016', me_cube_017)
ob_cube_017 = bpy.data.objects.new('Cube.017', me_cube_018)
ob_cube_019 = bpy.data.objects.new('Cube.019', me_cube_020)
ob_cube_018 = bpy.data.objects.new('Cube.018', me_cube_019)
ob_cube_020 = bpy.data.objects.new('Cube.020', me_cube_021)
ob_plane = bpy.data.objects.new('Plane', me_plane)
ob_cube_023 = bpy.data.objects.new('Cube.023', me_cube_024)
ob_cube_022 = bpy.data.objects.new('Cube.022', me_cube_023)
ob_cube_021 = bpy.data.objects.new('Cube.021', me_cube_022)
ob_cube_024 = bpy.data.objects.new('Cube.024', me_cube_025)
ob_plane_001 = bpy.data.objects.new('Plane.001', me_plane_001)
ob_plane_002 = bpy.data.objects.new('Plane.002', me_plane_002)
ob_cube_028 = bpy.data.objects.new('Cube.028', me_cube_029)
ob_cube_027 = bpy.data.objects.new('Cube.027', me_cube_028)
ob_cube_026 = bpy.data.objects.new('Cube.026', me_cube_027)
ob_cube_025 = bpy.data.objects.new('Cube.025', me_cube_026)
ob_plane_003 = bpy.data.objects.new('Plane.003', me_plane_003)
ob_cube_032 = bpy.data.objects.new('Cube.032', me_cube_033)
ob_cube_031 = bpy.data.objects.new('Cube.031', me_cube_032)
ob_cube_030 = bpy.data.objects.new('Cube.030', me_cube_031)
ob_cube_029 = bpy.data.objects.new('Cube.029', me_cube_030)
ob_plane_004 = bpy.data.objects.new('Plane.004', me_plane_004)
ob_cube_033 = bpy.data.objects.new('Cube.033', me_cube_034)
ob_cube_034 = bpy.data.objects.new('Cube.034', me_cube_035)
ob_cube_035 = bpy.data.objects.new('Cube.035', me_cube_036)

# ---- transforms, parenting, visibility, modifiers, constraints
ob_cube.location = (0.0, 0.0, 0.0)
ob_cube.lineart.crease_threshold = 0.0
ob_cube_001.location = (0.0, 0.7476, 1.211)
ob_cube_001.rotation_euler = (-0.7159, -0.0, 0.0)
ob_cube_001.scale = (1.051, 1.0, -0.08232)
ob_cube_001.lineart.crease_threshold = 0.0
ob_cube_002.location = (-0.04468, -0.6583, 1.211)
ob_cube_002.rotation_euler = (0.7156, -0.0, 0.0)
ob_cube_002.scale = (1.051, 1.0, -0.08232)
ob_cube_002.lineart.crease_threshold = 0.0
ob_cube_003.location = (0.0, 0.0, 1.839)
ob_cube_003.scale = (0.1134, 0.1134, 0.1134)
ob_cube_003.lineart.crease_threshold = 0.0
ob_cube_004.location = (0.9761, -0.1074, 1.623)
ob_cube_004.rotation_euler = (0.9826, 0.0, 3.142)
ob_cube_004.scale = (0.1263, 0.1263, 0.1263)
ob_cube_004.lineart.crease_threshold = 0.0
ob_cube_005.location = (0.9355, 0.2034, 1.636)
ob_cube_005.rotation_euler = (0.9826, -0.0, 0.0)
ob_cube_005.scale = (0.1263, 0.1263, 0.1263)
ob_cube_005.lineart.crease_threshold = 0.0
ob_cube_007.location = (-1.096, -0.1074, 1.623)
ob_cube_007.rotation_euler = (0.9826, 0.0, 3.142)
ob_cube_007.scale = (0.1263, 0.1263, 0.1263)
ob_cube_007.lineart.crease_threshold = 0.0
ob_cube_006.location = (-1.103, 0.2034, 1.636)
ob_cube_006.rotation_euler = (0.9826, -0.0, 0.0)
ob_cube_006.scale = (0.1263, 0.1263, 0.1263)
ob_cube_006.lineart.crease_threshold = 0.0
ob_cube_008.location = (-1.021, 1.109, -0.9136)
ob_cube_008.rotation_euler = (1.571, 0.0, 1.571)
ob_cube_008.scale = (0.08962, 0.08962, 0.1058)
ob_cube_008.lineart.crease_threshold = 0.0
ob_cube_009.location = (0.9641, 0.982, -0.9136)
ob_cube_009.scale = (0.08962, 0.08962, 0.08962)
ob_cube_009.lineart.crease_threshold = 0.0
ob_cube_010.location = (-0.9257, 0.982, -0.9136)
ob_cube_010.scale = (0.08962, 0.08962, 0.08962)
ob_cube_010.lineart.crease_threshold = 0.0
ob_cube_011.location = (-0.9257, -0.9906, -0.9136)
ob_cube_011.scale = (0.08962, 0.08962, 0.08962)
ob_cube_011.lineart.crease_threshold = 0.0
ob_cube_012.location = (0.9641, -1.0, -0.9136)
ob_cube_012.scale = (0.08962, 0.08962, 0.08962)
ob_cube_012.lineart.crease_threshold = 0.0
ob_cube_013.location = (0.989, 1.109, 0.8646)
ob_cube_013.rotation_euler = (1.571, 0.0, 0.0)
ob_cube_013.scale = (0.08962, 0.08962, 0.1058)
ob_cube_013.lineart.crease_threshold = 0.0
ob_cube_015.location = (1.035, 1.109, -0.9136)
ob_cube_015.rotation_euler = (1.571, 0.0, 0.0)
ob_cube_015.scale = (0.08962, 0.08962, 0.1058)
ob_cube_015.lineart.crease_threshold = 0.0
ob_cube_014.location = (-0.9965, 1.109, 0.8646)
ob_cube_014.rotation_euler = (1.571, 0.0, 0.0)
ob_cube_014.scale = (0.08962, 0.08962, 0.1058)
ob_cube_014.lineart.crease_threshold = 0.0
ob_cube_016.location = (-0.951, 1.109, -0.9136)
ob_cube_016.rotation_euler = (1.571, 0.0, 0.0)
ob_cube_016.scale = (0.08962, 0.08962, 0.1058)
ob_cube_016.lineart.crease_threshold = 0.0
ob_cube_017.location = (-1.021, -1.031, -0.9136)
ob_cube_017.rotation_euler = (1.571, 0.0, 1.571)
ob_cube_017.scale = (0.08962, 0.08962, 0.1058)
ob_cube_017.lineart.crease_threshold = 0.0
ob_cube_019.location = (-1.115, 0.08691, -0.9815)
ob_cube_019.scale = (0.05218, 0.05218, 0.05218)
ob_cube_019.lineart.crease_threshold = 0.0
ob_cube_018.location = (-1.115, -0.6462, -0.9815)
ob_cube_018.scale = (0.05218, 0.05218, 0.05218)
ob_cube_018.lineart.crease_threshold = 0.0
ob_cube_020.location = (-1.132, 0.1239, 0.1252)
ob_cube_020.rotation_euler = (1.571, 0.0, 0.0)
ob_cube_020.scale = (0.03417, 0.03417, 0.04032)
ob_cube_020.lineart.crease_threshold = 0.0
ob_plane.location = (-1.143, -0.2701, -0.4595)
ob_plane.rotation_euler = (1.571, 0.0, 1.571)
ob_plane.scale = (0.3296, 0.5651, 0.8196)
ob_plane.lineart.crease_threshold = 0.0
ob_cube_023.location = (-1.027, 0.2938, -0.01842)
ob_cube_023.scale = (0.05218, 0.03349, 0.0296)
ob_cube_023.lineart.crease_threshold = 0.0
ob_cube_022.location = (-1.027, 0.7643, -0.01842)
ob_cube_022.scale = (0.05218, 0.03349, 0.0296)
ob_cube_022.lineart.crease_threshold = 0.0
ob_cube_021.location = (-1.044, 0.788, 0.6094)
ob_cube_021.rotation_euler = (1.571, 0.0, 0.0)
ob_cube_021.scale = (0.03417, 0.01938, 0.02588)
ob_cube_021.lineart.crease_threshold = 0.0
ob_cube_024.location = (-1.044, 0.788, -0.02571)
ob_cube_024.rotation_euler = (1.571, 0.0, 0.0)
ob_cube_024.scale = (0.03417, 0.01938, 0.02588)
ob_cube_024.lineart.crease_threshold = 0.0
ob_plane_001.location = (-1.143, -0.2701, -0.4595)
ob_plane_001.rotation_euler = (1.571, 0.0, 1.571)
ob_plane_001.scale = (0.3296, 0.5651, 0.8196)
ob_plane_001.lineart.crease_threshold = 0.0
ob_plane_002.location = (-1.055, 0.5335, 0.2972)
ob_plane_002.rotation_euler = (1.571, 0.0, 1.571)
ob_plane_002.scale = (0.2523, 0.3097, 0.8196)
ob_plane_002.lineart.crease_threshold = 0.0
ob_cube_028.location = (-0.6273, 1.042, 0.4183)
ob_cube_028.rotation_euler = (1.571, -0.0, 1.579)
ob_cube_028.scale = (0.03472, 0.01938, 0.05712)
ob_cube_028.lineart.crease_threshold = 0.0
ob_cube_027.location = (-0.5769, 1.056, -0.2095)
ob_cube_027.rotation_euler = (0.0, -0.0, 1.579)
ob_cube_027.scale = (0.05286, 0.03979, 0.0296)
ob_cube_027.lineart.crease_threshold = 0.0
ob_cube_026.location = (0.4607, 1.013, -0.2095)
ob_cube_026.rotation_euler = (0.0, -0.0, 1.579)
ob_cube_026.scale = (0.05287, 0.04154, 0.0296)
ob_cube_026.lineart.crease_threshold = 0.0
ob_cube_025.location = (-0.6273, 1.042, -0.2168)
ob_cube_025.rotation_euler = (1.571, -0.0, 1.579)
ob_cube_025.scale = (0.03472, 0.01938, 0.05712)
ob_cube_025.lineart.crease_threshold = 0.0
ob_plane_003.location = (-0.06469, 0.9253, 0.106)
ob_plane_003.rotation_euler = (1.571, 0.0, 3.15)
ob_plane_003.scale = (0.5568, 0.3097, 0.8328)
ob_plane_003.lineart.crease_threshold = 0.0
ob_cube_032.location = (-0.6273, -1.067, -0.2168)
ob_cube_032.rotation_euler = (1.571, -0.0, 1.579)
ob_cube_032.scale = (0.03472, 0.01938, 0.05712)
ob_cube_032.lineart.crease_threshold = 0.0
ob_cube_031.location = (0.4607, -1.096, -0.2095)
ob_cube_031.rotation_euler = (0.0, -0.0, 1.579)
ob_cube_031.scale = (0.05287, 0.04154, 0.0296)
ob_cube_031.lineart.crease_threshold = 0.0
ob_cube_030.location = (-0.5769, -1.052, -0.2095)
ob_cube_030.rotation_euler = (0.0, -0.0, 1.579)
ob_cube_030.scale = (0.05286, 0.03979, 0.0296)
ob_cube_030.lineart.crease_threshold = 0.0
ob_cube_029.location = (-0.6273, -1.067, 0.4183)
ob_cube_029.rotation_euler = (1.571, -0.0, 1.579)
ob_cube_029.scale = (0.03472, 0.01938, 0.05712)
ob_cube_029.lineart.crease_threshold = 0.0
ob_plane_004.location = (-0.06469, -1.092, 0.106)
ob_plane_004.rotation_euler = (1.571, 0.0, 3.15)
ob_plane_004.scale = (0.5568, 0.3097, 0.8328)
ob_plane_004.lineart.crease_threshold = 0.0
ob_cube_033.location = (0.3998, 0.7134, 1.206)
ob_cube_033.scale = (0.1937, 0.1937, 0.1937)
ob_cube_033.lineart.crease_threshold = 0.0
ob_cube_034.location = (0.0, -0.6648, 1.26)
ob_cube_034.rotation_euler = (-0.7159, -0.0, 3.142)
ob_cube_034.scale = (1.051, 1.0, -0.08232)
ob_cube_034.lineart.crease_threshold = 0.0
ob_cube_035.location = (0.0, 0.7476, 1.26)
ob_cube_035.rotation_euler = (-0.7159, -0.0, 0.0)
ob_cube_035.scale = (1.051, 1.0, -0.08232)
ob_cube_035.lineart.crease_threshold = 0.0

# ---- collection membership
col_collection.objects.link(ob_cube)
col_collection.objects.link(ob_cube_001)
col_collection.objects.link(ob_cube_002)
col_collection.objects.link(ob_cube_003)
col_collection.objects.link(ob_cube_004)
col_collection.objects.link(ob_cube_005)
col_collection.objects.link(ob_cube_007)
col_collection.objects.link(ob_cube_006)
col_collection.objects.link(ob_cube_008)
col_collection.objects.link(ob_cube_009)
col_collection.objects.link(ob_cube_010)
col_collection.objects.link(ob_cube_011)
col_collection.objects.link(ob_cube_012)
col_collection.objects.link(ob_cube_013)
col_collection.objects.link(ob_cube_015)
col_collection.objects.link(ob_cube_014)
col_collection.objects.link(ob_cube_016)
col_collection.objects.link(ob_cube_017)
col_collection.objects.link(ob_cube_019)
col_collection.objects.link(ob_cube_018)
col_collection.objects.link(ob_cube_020)
col_collection.objects.link(ob_plane)
col_collection.objects.link(ob_cube_023)
col_collection.objects.link(ob_cube_022)
col_collection.objects.link(ob_cube_021)
col_collection.objects.link(ob_cube_024)
col_collection.objects.link(ob_plane_001)
col_collection.objects.link(ob_plane_002)
col_collection.objects.link(ob_cube_028)
col_collection.objects.link(ob_cube_027)
col_collection.objects.link(ob_cube_026)
col_collection.objects.link(ob_cube_025)
col_collection.objects.link(ob_plane_003)
col_collection.objects.link(ob_cube_032)
col_collection.objects.link(ob_cube_031)
col_collection.objects.link(ob_cube_030)
col_collection.objects.link(ob_cube_029)
col_collection.objects.link(ob_plane_004)
col_collection.objects.link(ob_cube_033)
col_collection.objects.link(ob_cube_034)
col_collection.objects.link(ob_cube_035)

# ---- scene / render settings (as saved in the file)
scene.frame_start = 1; scene.frame_end = 250; scene.frame_set(1)
scene.render.engine = 'BLENDER_EEVEE_NEXT'
scene.cycles.use_denoising = False
scene.cycles.samples = 128
scene.cycles.sampling_pattern = 'TABULATED_SOBOL'
scene.cycles.use_adaptive_sampling = False
scene.cycles.use_light_tree = False
scene.view_settings.view_transform = 'Filmic'
bpy.context.view_layer.update()

# ---- added for rendering (the .blend has no active camera and no usable light): camera, sun
cam_auto = bpy.data.cameras.new('AutoCamera')
cam_auto.lens = 50.0
cam_auto.sensor_width = 36.0
cam_auto.clip_end = 1000.0
ob_auto_camera = bpy.data.objects.new('AutoCamera', cam_auto)
scene.collection.objects.link(ob_auto_camera)
ob_auto_camera.location = (4.92877, -5.84393, 4.44828)
ob_auto_camera.rotation_euler = (1.09748, -7.21219e-08, 0.694738)
scene.camera = ob_auto_camera
light_auto_sun = bpy.data.lights.new('AutoSun', 'SUN')
light_auto_sun.energy = 3.0
light_auto_sun.angle = 0.0523599
ob_auto_sun = bpy.data.objects.new('AutoSun', light_auto_sun)
scene.collection.objects.link(ob_auto_sun)
ob_auto_sun.rotation_euler = (0.872665, 0.174533, 0.523599)
bpy.context.view_layer.update()
